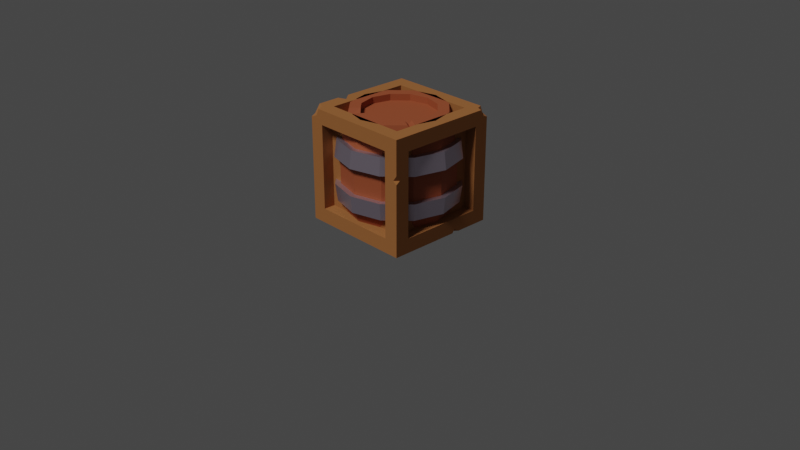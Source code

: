 # Source: Chapter2.blend  (saved by Blender 3.3.6; exported with 4.5.12 LTS)
import bpy
from mathutils import Matrix  # noqa: F401  (used for matrix-valued properties, if any)

bpy.ops.wm.read_factory_settings(use_empty=True)
scene = bpy.context.scene
scene.name = 'Scene'

# ---- collections
col_collection = bpy.data.collections.new('Collection'); scene.collection.children.link(col_collection)
col_collection_2 = bpy.data.collections.new('Collection 2'); scene.collection.children.link(col_collection_2)

# ---- materials (node trees are filled in below, after node groups)
mat_barral_iron = bpy.data.materials.new('Barral Iron')
mat_barrel_wood = bpy.data.materials.new('Barrel Wood')
mat_crate_wood = bpy.data.materials.new('Crate Wood')

# ---- node groups
ng_auto_smooth = bpy.data.node_groups.new('Auto Smooth', 'GeometryNodeTree')
_s = ng_auto_smooth.interface.new_socket(name='Geometry', in_out='OUTPUT', socket_type='NodeSocketGeometry')
_s = ng_auto_smooth.interface.new_socket(name='Geometry', in_out='INPUT', socket_type='NodeSocketGeometry')
_s = ng_auto_smooth.interface.new_socket(name='Angle', in_out='INPUT', socket_type='NodeSocketFloat')
_s.subtype = 'ANGLE'
_s.min_value = 0.0
_s.max_value = 3.142
ng_auto_smooth.is_modifier = True
_N = ng_auto_smooth.nodes; _L = ng_auto_smooth.links
n0 = _N.new('NodeGroupOutput'); n0.name = 'Group Output'; n0.location = (480, -100)
n1 = _N.new('NodeGroupInput'); n1.name = 'Group Input'; n1.location = (-420, -300)
n2 = _N.new('NodeGroupInput'); n2.name = 'Group Input.001'; n2.location = (-60, -100)
n3 = _N.new('GeometryNodeSetShadeSmooth'); n3.name = 'Set Shade Smooth'; n3.location = (120, -100)
n3.domain = 'EDGE'
n4 = _N.new('GeometryNodeSetShadeSmooth'); n4.name = 'Set Shade Smooth.001'; n4.location = (300, -100)
n5 = _N.new('GeometryNodeInputMeshEdgeAngle'); n5.name = 'Edge Angle'; n5.location = (-420, -220)
n6 = _N.new('GeometryNodeInputEdgeSmooth'); n6.name = 'Is Edge Smooth'; n6.location = (-60, -160)
n7 = _N.new('GeometryNodeInputShadeSmooth'); n7.name = 'Is Face Smooth'; n7.location = (-240, -340)
n8 = _N.new('FunctionNodeBooleanMath'); n8.name = 'Boolean Math'; n8.location = (-60, -220)
n9 = _N.new('FunctionNodeCompare'); n9.name = 'Compare'; n9.location = (-240, -180)
n9.operation = 'LESS_EQUAL'
_L.new(n5.outputs[0], n9.inputs[0])
_L.new(n4.outputs[0], n0.inputs[0])
_L.new(n1.outputs[1], n9.inputs[1])
_L.new(n9.outputs[0], n8.inputs[0])
_L.new(n7.outputs[0], n8.inputs[1])
_L.new(n2.outputs[0], n3.inputs[0])
_L.new(n6.outputs[0], n3.inputs[1])
_L.new(n3.outputs[0], n4.inputs[0])
_L.new(n8.outputs[0], n3.inputs[2])
n0.is_active_output = True

# ---- material node trees
mat_barral_iron.use_nodes = True; mat_barral_iron.node_tree.nodes.clear()
_N = mat_barral_iron.node_tree.nodes; _L = mat_barral_iron.node_tree.links
n0 = _N.new('ShaderNodeBsdfPrincipled'); n0.name = 'Principled BSDF'; n0.location = (10, 300)
n0.distribution = 'GGX'
n0.subsurface_method = 'RANDOM_WALK_SKIN'
n0.inputs[0].default_value = (0.6152, 0.5279, 0.6372, 1.0)
n0.inputs[1].default_value = 0.8591
n0.inputs[2].default_value = 0.3136
n0.inputs[3].default_value = 1.45
n0.inputs[13].default_value = 0.5159
n0.inputs[27].default_value = (0.0, 0.0, 0.0, 1.0)
n0.inputs[28].default_value = 1.0
n1 = _N.new('ShaderNodeOutputMaterial'); n1.name = 'Material Output'; n1.location = (300, 300)
_L.new(n0.outputs[0], n1.inputs[0])
n1.is_active_output = True
mat_barrel_wood.use_nodes = True; mat_barrel_wood.node_tree.nodes.clear()
_N = mat_barrel_wood.node_tree.nodes; _L = mat_barrel_wood.node_tree.links
n0 = _N.new('ShaderNodeBsdfPrincipled'); n0.name = 'Principled BSDF'; n0.location = (10, 300)
n0.distribution = 'GGX'
n0.subsurface_method = 'RANDOM_WALK_SKIN'
n0.inputs[0].default_value = (0.3476, 0.08239, 0.03118, 1.0)
n0.inputs[2].default_value = 0.7114
n0.inputs[3].default_value = 1.45
n0.inputs[13].default_value = 0.2886
n0.inputs[27].default_value = (0.0, 0.0, 0.0, 1.0)
n0.inputs[28].default_value = 1.0
n1 = _N.new('ShaderNodeOutputMaterial'); n1.name = 'Material Output'; n1.location = (300, 300)
_L.new(n0.outputs[0], n1.inputs[0])
n1.is_active_output = True
mat_crate_wood.use_nodes = True; mat_crate_wood.node_tree.nodes.clear()
_N = mat_crate_wood.node_tree.nodes; _L = mat_crate_wood.node_tree.links
n0 = _N.new('ShaderNodeBsdfPrincipled'); n0.name = 'Principled BSDF'; n0.location = (10, 300)
n0.distribution = 'GGX'
n0.subsurface_method = 'RANDOM_WALK_SKIN'
n0.inputs[0].default_value = (0.3576, 0.1346, 0.03675, 1.0)
n0.inputs[2].default_value = 1.0
n0.inputs[3].default_value = 1.45
n0.inputs[11].default_value = 1.609
n0.inputs[13].default_value = 0.4432
n0.inputs[27].default_value = (0.0, 0.0, 0.0, 1.0)
n0.inputs[28].default_value = 1.0
n1 = _N.new('ShaderNodeOutputMaterial'); n1.name = 'Material Output'; n1.location = (300, 300)
_L.new(n0.outputs[0], n1.inputs[0])
n1.is_active_output = True

# ---- world
world_world = bpy.data.worlds.new('World'); scene.world = world_world
world_world.use_nodes = True; world_world.node_tree.nodes.clear()
_N = world_world.node_tree.nodes; _L = world_world.node_tree.links
n0 = _N.new('ShaderNodeOutputWorld'); n0.name = 'World Output'; n0.location = (300, 300)
n1 = _N.new('ShaderNodeBackground'); n1.name = 'Background'; n1.location = (10, 300)
n1.inputs[0].default_value = (0.05088, 0.05088, 0.05088, 1.0)
_L.new(n1.outputs[0], n0.inputs[0])
n0.is_active_output = True
world_world.color = (0.05088, 0.05088, 0.05088)
world_world.use_sun_shadow = False
world_world.sun_shadow_jitter_overblur = 0.0

# ---- cameras
cam_camera = bpy.data.cameras.new('Camera')
cam_camera.clip_end = 100.0
cam_camera.ortho_scale = 7.314

# ---- lights
light_light = bpy.data.lights.new('Light', 'SUN')
light_light.transmission_factor = 0.0
light_light.angle = 0.1993
light_light.energy = 2.0
light_light.shadow_soft_size = 0.1
light_light.shadow_cascade_max_distance = 1000.0

# ---- meshes
me_barrel = bpy.data.meshes.new('Barrel')
me_barrel.from_pydata([(0.0, 0.5, -0.6), (0.0, 0.5, 0.6), (0.25, 0.433, -0.6), (0.25, 0.433, 0.6), (0.433, 0.25, -0.6), (0.433, 0.25, 0.6), (0.5, 0.0, -0.6), (0.5, 0.0, 0.6), (0.433, -0.25, -0.6), (0.25, -0.433, -0.6), (0.25, -0.433, 0.6), (0.0, -0.5, -0.6), (0.0, -0.5, 0.6), (-0.25, -0.433, -0.6), (-0.433, -0.25, -0.6), (-0.433, -0.25, 0.6), (-0.5, 0.0, -0.6), (-0.5, 0.0, 0.6), (-0.433, 0.25, -0.6), (-0.433, 0.25, 0.6), (-0.25, 0.433, -0.6), (-0.25, 0.433, 0.6), (-0.2945, -0.51, 0.1423), (-0.2945, -0.51, -0.1423), (-0.51, -0.2945, -0.1423), (-0.5668, 3.317e-10, -0.3263), (-0.4908, 0.2834, 0.3263), (-0.4908, 0.2834, -0.3263), (-0.2834, 0.4908, 0.3263), (0.0, 0.5889, -0.1423), (0.2834, 0.4908, 0.3263), (0.51, 0.2945, 0.1423), (0.5889, 4.417e-10, 0.1423), (0.4908, -0.2834, 0.3263), (0.0, -0.5889, 0.1423), (-0.4908, -0.2834, 0.3263), (-0.2945, 0.51, -0.1423), (0.0, -0.5668, -0.3263), (0.2834, -0.4908, -0.3263), (0.51, -0.2945, -0.1423), (0.4908, 0.2834, 0.3263), (0.2834, 0.4908, -0.3263), (0.2945, -0.51, 0.1423), (-0.51, 0.2945, 0.1423), (-0.5889, 4.417e-10, -0.1423), (-0.51, 0.2945, -0.1423), (0.5889, 4.417e-10, -0.1423), (0.51, 0.2945, -0.1423), (0.2945, 0.51, 0.1423), (-0.2834, -0.4908, -0.3263), (0.51, -0.2945, 0.1423), (0.4908, -0.2834, -0.3263), (0.2945, -0.51, -0.1423), (-0.5668, 3.317e-10, 0.3263), (-0.2834, 0.4908, -0.3263), (-0.4908, -0.2834, -0.3263), (0.0, 0.5889, 0.1423), (0.0, 0.5668, 0.3263), (0.0, -0.5889, -0.1423), (-0.2834, -0.4908, 0.3263), (-0.5889, 4.417e-10, 0.1423), (-0.2945, 0.51, 0.1423), (0.5668, 3.317e-10, -0.3263), (0.4908, 0.2834, -0.3263), (0.2834, -0.4908, 0.3263), (0.0, -0.5668, 0.3263), (-0.51, -0.2945, 0.1423), (0.0, 0.5668, -0.3263), (0.5668, 3.317e-10, 0.3263), (0.2945, 0.51, -0.1423), (0.5606, -0.3237, 0.1423), (0.6473, 1.779e-09, 0.1423), (0.3237, -0.5606, 0.1423), (0.5395, -0.3115, -0.3263), (0.5606, -0.3237, -0.1423), (0.3237, -0.5606, -0.1423), (-3.079e-10, -0.6473, -0.1423), (-0.3115, -0.5395, -0.3263), (-3.079e-10, -0.623, -0.3263), (-0.3237, -0.5606, 0.1423), (-0.3115, -0.5395, 0.3263), (-0.5395, -0.3115, 0.3263), (-0.623, 1.658e-09, 0.3263), (-0.5606, 0.3237, 0.1423), (-0.6473, 1.779e-09, 0.1423), (-0.623, 1.658e-09, -0.3263), (-0.6473, 1.779e-09, -0.1423), (-0.5606, 0.3237, -0.1423), (-0.3237, 0.5606, -0.1423), (-0.3237, 0.5606, 0.1423), (-0.3115, 0.5395, 0.3263), (-0.3115, 0.5395, -0.3263), (0.5606, 0.3237, 0.1423), (0.5395, 0.3115, 0.3263), (0.623, 1.658e-09, -0.3263), (0.5395, 0.3115, -0.3263), (0.6473, 1.779e-09, -0.1423), (0.5395, -0.3115, 0.3263), (0.3115, -0.5395, -0.3263), (0.3115, -0.5395, 0.3263), (-3.079e-10, -0.623, 0.3263), (-3.079e-10, -0.6473, 0.1423), (-0.5606, -0.3237, 0.1423), (-0.3237, -0.5606, -0.1423), (-0.5606, -0.3237, -0.1423), (-0.5395, -0.3115, -0.3263), (-0.5395, 0.3115, -0.3263), (-0.5395, 0.3115, 0.3263), (-3.079e-10, 0.6473, 0.1423), (-3.079e-10, 0.623, 0.3263), (-3.079e-10, 0.6473, -0.1423), (-3.079e-10, 0.623, -0.3263), (0.5606, 0.3237, -0.1423), (0.623, 1.658e-09, 0.3263), (0.3115, 0.5395, -0.3263), (0.3237, 0.5606, -0.1423), (0.3237, 0.5606, 0.1423), (0.3115, 0.5395, 0.3263), (0.0, 0.384, 0.6), (0.3325, 0.192, -0.6), (0.3325, -0.192, -0.6), (0.192, -0.3325, -0.6), (0.0, -0.384, -0.6), (-0.384, -5.764e-10, -0.6), (-0.384, -5.764e-10, 0.6), (-0.192, 0.3325, 0.6), (0.0, 0.384, -0.6), (0.192, 0.3325, -0.6), (0.192, 0.3325, 0.6), (0.3325, 0.192, 0.6), (0.384, -5.764e-10, 0.6), (0.0, -0.384, 0.6), (-0.3325, 0.192, -0.6), (-0.3325, 0.192, 0.6), (0.384, -5.764e-10, -0.6), (0.192, -0.3325, 0.6), (-0.192, -0.3325, -0.6), (-0.3325, -0.192, -0.6), (-0.3325, -0.192, 0.6), (-0.192, 0.3325, -0.6), (0.0, 0.384, -0.5316), (0.192, 0.3325, -0.5316), (0.192, 0.3325, 0.5316), (0.0, 0.384, 0.5316), (0.3325, 0.192, -0.5316), (0.3325, 0.192, 0.5316), (0.384, -5.764e-10, -0.5316), (0.384, -5.764e-10, 0.5316), (0.3325, -0.192, -0.5316), (0.3325, -0.192, 0.5316), (0.192, -0.3325, -0.5316), (0.192, -0.3325, 0.5316), (0.0, -0.384, -0.5316), (0.0, -0.384, 0.5316), (-0.192, -0.3325, -0.5316), (-0.3325, -0.192, -0.5316), (-0.3325, -0.192, 0.5316), (-0.384, -5.764e-10, -0.5316), (-0.384, -5.764e-10, 0.5316), (-0.3325, 0.192, -0.5316), (-0.3325, 0.192, 0.5316), (-0.192, 0.3325, -0.5316), (-0.192, 0.3325, 0.5316), (-0.1707, -0.4543, 0.6), (-0.308, -0.375, 0.6), (-0.2594, -0.4493, 0.523), (-0.25, -0.2745, 0.6), (-0.1127, -0.3538, 0.6), (-0.192, -0.3325, 0.5316), (0.4421, -0.2159, 0.6), (0.4081, -0.2749, 0.6), (0.4448, -0.2568, 0.5443), (0.3076, -0.2169, 0.6), (0.3416, -0.1579, 0.6), (0.3325, -0.192, 0.5659)], [], [(30, 3, 5, 40), (69, 48, 31, 47), (47, 31, 32, 46), (46, 32, 50, 39), (39, 50, 42, 52), (52, 42, 34, 58), (58, 34, 22, 23), (23, 22, 66, 24), (24, 66, 60, 44), (44, 60, 43, 45), (168, 167, 131, 153), (45, 43, 61, 36), (57, 1, 3, 30), (7, 5, 129, 130), (29, 56, 48, 69), (28, 21, 1, 57), (18, 27, 54, 20), (26, 19, 21, 28), (16, 25, 27, 18), (53, 17, 19, 26), (14, 55, 25, 16), (35, 15, 17, 53), (13, 49, 55, 14), (65, 12, 163, 165, 59), (11, 37, 49, 13), (15, 164, 166, 138), (9, 38, 37, 11), (64, 10, 12, 65), (8, 51, 38, 9), (68, 7, 169, 171, 33), (6, 62, 51, 8), (10, 170, 172, 135), (4, 63, 62, 6), (40, 5, 7, 68), (2, 41, 63, 4), (20, 54, 67, 0), (36, 61, 56, 29), (0, 67, 41, 2), (23, 24, 104, 103), (63, 41, 114, 95), (68, 33, 97, 113), (58, 23, 103, 76), (66, 22, 79, 102), (69, 47, 112, 115), (47, 46, 96, 112), (45, 36, 88, 87), (59, 35, 81, 80), (36, 29, 110, 88), (55, 49, 77, 105), (65, 59, 80, 100), (32, 31, 92, 71), (43, 60, 84, 83), (60, 66, 102, 84), (22, 34, 101, 79), (40, 68, 113, 93), (35, 53, 82, 81), (56, 61, 89, 108), (64, 65, 100, 99), (49, 37, 78, 77), (48, 56, 108, 116), (53, 26, 107, 82), (38, 51, 73, 98), (88, 110, 111, 91), (90, 109, 108, 89), (87, 88, 91, 106), (107, 90, 89, 83), (86, 87, 106, 85), (82, 107, 83, 84), (104, 86, 85, 105), (81, 82, 84, 102), (103, 104, 105, 77), (80, 81, 102, 79), (76, 103, 77, 78), (100, 80, 79, 101), (75, 76, 78, 98), (99, 100, 101, 72), (74, 75, 98, 73), (97, 99, 72, 70), (96, 74, 73, 94), (113, 97, 70, 71), (112, 96, 94, 95), (93, 113, 71, 92), (115, 112, 95, 114), (117, 93, 92, 116), (110, 115, 114, 111), (109, 117, 116, 108), (67, 54, 91, 111), (28, 57, 109, 90), (30, 40, 93, 117), (25, 55, 105, 85), (37, 38, 98, 78), (62, 63, 95, 94), (31, 48, 116, 92), (50, 32, 71, 70), (24, 44, 86, 104), (34, 42, 72, 101), (51, 62, 94, 73), (54, 27, 106, 91), (29, 69, 115, 110), (42, 50, 70, 72), (39, 52, 75, 74), (46, 39, 74, 96), (61, 43, 83, 89), (41, 67, 111, 114), (27, 25, 85, 106), (33, 64, 99, 97), (44, 45, 87, 86), (57, 30, 117, 109), (52, 58, 76, 75), (26, 28, 90, 107), (3, 1, 118, 128), (9, 11, 122, 121), (18, 20, 139, 132), (12, 10, 135, 131), (21, 19, 133, 125), (6, 8, 120, 134), (14, 16, 123, 137), (33, 171, 170, 10, 64), (17, 15, 138, 124), (2, 4, 119, 127), (11, 13, 136, 122), (20, 0, 126, 139), (5, 3, 128, 129), (59, 165, 164, 15, 35), (1, 21, 125, 118), (8, 9, 121, 120), (16, 18, 132, 123), (135, 172, 174, 149, 151), (19, 17, 124, 133), (4, 6, 134, 119), (13, 14, 137, 136), (0, 2, 127, 126), (131, 135, 151, 153), (123, 132, 159, 157), (142, 143, 162, 160, 158, 156, 168, 153, 151, 149, 147, 145), (140, 141, 144, 146, 148, 150, 152, 154, 155, 157, 159, 161), (119, 134, 146, 144), (133, 124, 158, 160), (122, 136, 154, 152), (130, 129, 145, 147), (132, 139, 161, 159), (138, 166, 168, 156), (134, 120, 148, 146), (125, 133, 160, 162), (136, 137, 155, 154), (139, 126, 140, 161), (126, 127, 141, 140), (120, 121, 150, 148), (118, 125, 162, 143), (128, 118, 143, 142), (137, 123, 157, 155), (174, 173, 130, 147, 149), (127, 119, 144, 141), (124, 138, 156, 158), (121, 122, 152, 150), (129, 128, 142, 145), (163, 167, 168, 165), (165, 168, 166, 164), (163, 12, 131, 167), (172, 170, 171, 174), (174, 171, 169, 173), (169, 7, 130, 173)])
me_barrel.polygons.foreach_set('material_index', [1, 1, 1, 1, 1, 1, 1, 1, 1, 1, 1, 1, 1, 1, 1, 1, 1, 1, 1, 1, 1, 1, 1, 1, 1, 1, 1, 1, 1, 1, 1, 1, 1, 1, 1, 1, 1, 1, 0, 0, 0, 0, 0, 0, 0, 0, 0, 0, 0, 0, 0, 0, 0, 0, 0, 0, 0, 0, 0, 0, 0, 0, 0, 0, 0, 0, 0, 0, 0, 0, 0, 0, 0, 0, 0, 0, 0, 0, 0, 0, 0, 0, 0, 0, 0, 0, 0, 0, 0, 0, 0, 0, 0, 0, 0, 0, 0, 0, 0, 0, 0, 0, 0, 0, 0, 0, 0, 0, 0, 0, 1, 1, 1, 1, 1, 1, 1, 1, 1, 1, 1, 1, 1, 1, 1, 1, 1, 1, 1, 1, 1, 1, 1, 1, 1, 1, 1, 1, 1, 1, 1, 1, 1, 1, 1, 1, 1, 1, 1, 1, 1, 1, 1, 1, 1, 1, 1, 1, 1, 1, 1, 1])
_uv = me_barrel.uv_layers.new(name='UVMap')
_uv.uv.foreach_set('vector', [0.9167, 0.886, 0.9167, 1.0, 0.8333, 1.0, 0.8333, 0.886, 0.9167, 0.6907, 0.9167, 0.8093, 0.8333, 0.8093, 0.8333, 0.6907, 0.8333, 0.6907, 0.8333, 0.8093, 0.75, 0.8093, 0.75, 0.6907, 0.75, 0.6907, 0.75, 0.8093, 0.6667, 0.8093, 0.6667, 0.6907, 0.6667, 0.6907, 0.6667, 0.8093, 0.5833, 0.8093, 0.5833, 0.6907, 0.5833, 0.6907, 0.5833, 0.8093, 0.5, 0.8093, 0.5, 0.6907, 0.5, 0.6907, 0.5, 0.8093, 0.4167, 0.8093, 0.4167, 0.6907, 0.4167, 0.6907, 0.4167, 0.8093, 0.3333, 0.8093, 0.3333, 0.6907, 0.3333, 0.6907, 0.3333, 0.8093, 0.25, 0.8093, 0.25, 0.6907, 0.25, 0.6907, 0.25, 0.8093, 0.1667, 0.8093, 0.1667, 0.6907, 0.4167, 1.0, 0.4511, 1.0, 0.5, 1.0, 0.5, 1.0, 0.1667, 0.6907, 0.1667, 0.8093, 0.08333, 0.8093, 0.08333, 0.6907, 1.006, 0.886, 1.0, 1.0, 0.9167, 1.0, 0.9167, 0.886, 0.75, 1.0, 0.8333, 1.0, 0.8333, 1.0, 0.75, 1.0, 1.007, 0.6907, 1.007, 0.8093, 0.9167, 0.8093, 0.9167, 0.6907, 0.08333, 0.886, 0.08333, 1.0, 7.451e-08, 1.0, -0.005565, 0.886, 0.1667, 0.5, 0.1667, 0.614, 0.08333, 0.614, 0.08333, 0.5, 0.1667, 0.886, 0.1667, 1.0, 0.08333, 1.0, 0.08333, 0.886, 0.25, 0.5, 0.25, 0.614, 0.1667, 0.614, 0.1667, 0.5, 0.25, 0.886, 0.25, 1.0, 0.1667, 1.0, 0.1667, 0.886, 0.3333, 0.5, 0.3333, 0.614, 0.25, 0.614, 0.25, 0.5, 0.3333, 0.886, 0.3333, 1.0, 0.25, 1.0, 0.25, 0.886, 0.4167, 0.5, 0.4167, 0.614, 0.3333, 0.614, 0.3333, 0.5, 0.5, 0.886, 0.5, 1.0, 0.4431, 1.0, 0.4167, 0.9679, 0.4167, 0.886, 0.5, 0.5, 0.5, 0.614, 0.4167, 0.614, 0.4167, 0.5, 0.3333, 1.0, 0.3902, 1.0, 0.3823, 1.0, 0.3333, 1.0, 0.5833, 0.5, 0.5833, 0.614, 0.5, 0.614, 0.5, 0.5, 0.5833, 0.886, 0.5833, 1.0, 0.5, 1.0, 0.5, 0.886, 0.6667, 0.5, 0.6667, 0.614, 0.5833, 0.614, 0.5833, 0.5, 0.75, 0.886, 0.75, 1.0, 0.678, 1.0, 0.6667, 0.9768, 0.6667, 0.886, 0.75, 0.5, 0.75, 0.614, 0.6667, 0.614, 0.6667, 0.5, 0.5833, 1.0, 0.6553, 1.0, 0.6519, 1.0, 0.5833, 1.0, 0.8333, 0.5, 0.8333, 0.614, 0.75, 0.614, 0.75, 0.5, 0.8333, 0.886, 0.8333, 1.0, 0.75, 1.0, 0.75, 0.886, 0.9167, 0.5, 0.9167, 0.614, 0.8333, 0.614, 0.8333, 0.5, 0.08333, 0.5, 0.08333, 0.614, -0.005565, 0.614, 7.451e-08, 0.5, 0.08333, 0.6907, 0.08333, 0.8093, -0.00741, 0.8093, -0.00741, 0.6907, 1.0, 0.5, 1.006, 0.614, 0.9167, 0.614, 0.9167, 0.5, 0.4167, 0.6907, 0.3333, 0.6907, 0.3333, 0.6907, 0.4167, 0.6907, 0.8333, 0.614, 0.9167, 0.614, 0.9167, 0.614, 0.8333, 0.614, 0.75, 0.886, 0.6667, 0.886, 0.6667, 0.886, 0.75, 0.886, 0.5, 0.6907, 0.4167, 0.6907, 0.4167, 0.6907, 0.5, 0.6907, 0.3333, 0.8093, 0.4167, 0.8093, 0.4167, 0.8093, 0.3333, 0.8093, 0.9167, 0.6907, 0.8333, 0.6907, 0.8333, 0.6907, 0.9167, 0.6907, 0.8333, 0.6907, 0.75, 0.6907, 0.75, 0.6907, 0.8333, 0.6907, 0.1667, 0.6907, 0.08333, 0.6907, 0.08333, 0.6907, 0.1667, 0.6907, 0.4167, 0.886, 0.3333, 0.886, 0.3333, 0.886, 0.4167, 0.886, 0.08333, 0.6907, -0.00741, 0.6907, -0.00741, 0.6907, 0.08333, 0.6907, 0.3333, 0.614, 0.4167, 0.614, 0.4167, 0.614, 0.3333, 0.614, 0.5, 0.886, 0.4167, 0.886, 0.4167, 0.886, 0.5, 0.886, 0.75, 0.8093, 0.8333, 0.8093, 0.8333, 0.8093, 0.75, 0.8093, 0.1667, 0.8093, 0.25, 0.8093, 0.25, 0.8093, 0.1667, 0.8093, 0.25, 0.8093, 0.3333, 0.8093, 0.3333, 0.8093, 0.25, 0.8093, 0.4167, 0.8093, 0.5, 0.8093, 0.5, 0.8093, 0.4167, 0.8093, 0.8333, 0.886, 0.75, 0.886, 0.75, 0.886, 0.8333, 0.886, 0.3333, 0.886, 0.25, 0.886, 0.25, 0.886, 0.3333, 0.886, -0.00741, 0.8093, 0.08333, 0.8093, 0.08333, 0.8093, -0.00741, 0.8093, 0.5833, 0.886, 0.5, 0.886, 0.5, 0.886, 0.5833, 0.886, 0.4167, 0.614, 0.5, 0.614, 0.5, 0.614, 0.4167, 0.614, 0.9167, 0.8093, 1.007, 0.8093, 1.007, 0.8093, 0.9167, 0.8093, 0.25, 0.886, 0.1667, 0.886, 0.1667, 0.886, 0.25, 0.886, 0.5833, 0.614, 0.6667, 0.614, 0.6667, 0.614, 0.5833, 0.614, 0.08333, 0.6907, -0.00741, 0.6907, -0.005565, 0.614, 0.08333, 0.614, 0.08333, 0.886, -0.005565, 0.886, -0.00741, 0.8093, 0.08333, 0.8093, 0.1667, 0.6907, 0.08333, 0.6907, 0.08333, 0.614, 0.1667, 0.614, 0.1667, 0.886, 0.08333, 0.886, 0.08333, 0.8093, 0.1667, 0.8093, 0.25, 0.6907, 0.1667, 0.6907, 0.1667, 0.614, 0.25, 0.614, 0.25, 0.886, 0.1667, 0.886, 0.1667, 0.8093, 0.25, 0.8093, 0.3333, 0.6907, 0.25, 0.6907, 0.25, 0.614, 0.3333, 0.614, 0.3333, 0.886, 0.25, 0.886, 0.25, 0.8093, 0.3333, 0.8093, 0.4167, 0.6907, 0.3333, 0.6907, 0.3333, 0.614, 0.4167, 0.614, 0.4167, 0.886, 0.3333, 0.886, 0.3333, 0.8093, 0.4167, 0.8093, 0.5, 0.6907, 0.4167, 0.6907, 0.4167, 0.614, 0.5, 0.614, 0.5, 0.886, 0.4167, 0.886, 0.4167, 0.8093, 0.5, 0.8093, 0.5833, 0.6907, 0.5, 0.6907, 0.5, 0.614, 0.5833, 0.614, 0.5833, 0.886, 0.5, 0.886, 0.5, 0.8093, 0.5833, 0.8093, 0.6667, 0.6907, 0.5833, 0.6907, 0.5833, 0.614, 0.6667, 0.614, 0.6667, 0.886, 0.5833, 0.886, 0.5833, 0.8093, 0.6667, 0.8093, 0.75, 0.6907, 0.6667, 0.6907, 0.6667, 0.614, 0.75, 0.614, 0.75, 0.886, 0.6667, 0.886, 0.6667, 0.8093, 0.75, 0.8093, 0.8333, 0.6907, 0.75, 0.6907, 0.75, 0.614, 0.8333, 0.614, 0.8333, 0.886, 0.75, 0.886, 0.75, 0.8093, 0.8333, 0.8093, 0.9167, 0.6907, 0.8333, 0.6907, 0.8333, 0.614, 0.9167, 0.614, 0.9167, 0.886, 0.8333, 0.886, 0.8333, 0.8093, 0.9167, 0.8093, 1.007, 0.6907, 0.9167, 0.6907, 0.9167, 0.614, 1.006, 0.614, 1.006, 0.886, 0.9167, 0.886, 0.9167, 0.8093, 1.007, 0.8093, -0.005565, 0.614, 0.08333, 0.614, 0.08333, 0.614, -0.005565, 0.614, 0.08333, 0.886, -0.005565, 0.886, -0.005565, 0.886, 0.08333, 0.886, 0.9167, 0.886, 0.8333, 0.886, 0.8333, 0.886, 0.9167, 0.886, 0.25, 0.614, 0.3333, 0.614, 0.3333, 0.614, 0.25, 0.614, 0.5, 0.614, 0.5833, 0.614, 0.5833, 0.614, 0.5, 0.614, 0.75, 0.614, 0.8333, 0.614, 0.8333, 0.614, 0.75, 0.614, 0.8333, 0.8093, 0.9167, 0.8093, 0.9167, 0.8093, 0.8333, 0.8093, 0.6667, 0.8093, 0.75, 0.8093, 0.75, 0.8093, 0.6667, 0.8093, 0.3333, 0.6907, 0.25, 0.6907, 0.25, 0.6907, 0.3333, 0.6907, 0.5, 0.8093, 0.5833, 0.8093, 0.5833, 0.8093, 0.5, 0.8093, 0.6667, 0.614, 0.75, 0.614, 0.75, 0.614, 0.6667, 0.614, 0.08333, 0.614, 0.1667, 0.614, 0.1667, 0.614, 0.08333, 0.614, 1.007, 0.6907, 0.9167, 0.6907, 0.9167, 0.6907, 1.007, 0.6907, 0.5833, 0.8093, 0.6667, 0.8093, 0.6667, 0.8093, 0.5833, 0.8093, 0.6667, 0.6907, 0.5833, 0.6907, 0.5833, 0.6907, 0.6667, 0.6907, 0.75, 0.6907, 0.6667, 0.6907, 0.6667, 0.6907, 0.75, 0.6907, 0.08333, 0.8093, 0.1667, 0.8093, 0.1667, 0.8093, 0.08333, 0.8093, 0.9167, 0.614, 1.006, 0.614, 1.006, 0.614, 0.9167, 0.614, 0.1667, 0.614, 0.25, 0.614, 0.25, 0.614, 0.1667, 0.614, 0.6667, 0.886, 0.5833, 0.886, 0.5833, 0.886, 0.6667, 0.886, 0.25, 0.6907, 0.1667, 0.6907, 0.1667, 0.6907, 0.25, 0.6907, 1.006, 0.886, 0.9167, 0.886, 0.9167, 0.886, 1.006, 0.886, 0.5833, 0.6907, 0.5, 0.6907, 0.5, 0.6907, 0.5833, 0.6907, 0.1667, 0.886, 0.08333, 0.886, 0.08333, 0.886, 0.1667, 0.886, 0.9167, 1.0, 1.0, 1.0, 1.0, 1.0, 0.9167, 1.0, 0.5833, 0.5, 0.5, 0.5, 0.5, 0.5, 0.5833, 0.5, 0.1667, 0.5, 0.08333, 0.5, 0.08333, 0.5, 0.1667, 0.5, 0.5, 1.0, 0.5833, 1.0, 0.5833, 1.0, 0.5, 1.0, 0.08333, 1.0, 0.1667, 1.0, 0.1667, 1.0, 0.08333, 1.0, 0.75, 0.5, 0.6667, 0.5, 0.6667, 0.5, 0.75, 0.5, 0.3333, 0.5, 0.25, 0.5, 0.25, 0.5, 0.3333, 0.5, 0.6667, 0.886, 0.6667, 0.9768, 0.6553, 1.0, 0.5833, 1.0, 0.5833, 0.886, 0.25, 1.0, 0.3333, 1.0, 0.3333, 1.0, 0.25, 1.0, 0.9167, 0.5, 0.8333, 0.5, 0.8333, 0.5, 0.9167, 0.5, 0.5, 0.5, 0.4167, 0.5, 0.4167, 0.5, 0.5, 0.5, 0.08333, 0.5, 7.451e-08, 0.5, 7.451e-08, 0.5, 0.08333, 0.5, 0.8333, 1.0, 0.9167, 1.0, 0.9167, 1.0, 0.8333, 1.0, 0.4167, 0.886, 0.4167, 0.9679, 0.3902, 1.0, 0.3333, 1.0, 0.3333, 0.886, 7.451e-08, 1.0, 0.08333, 1.0, 0.08333, 1.0, 7.451e-08, 1.0, 0.6667, 0.5, 0.5833, 0.5, 0.5833, 0.5, 0.6667, 0.5, 0.25, 0.5, 0.1667, 0.5, 0.1667, 0.5, 0.25, 0.5, 0.5833, 1.0, 0.6519, 1.0, 0.6667, 1.0, 0.6667, 1.0, 0.5833, 1.0, 0.1667, 1.0, 0.25, 1.0, 0.25, 1.0, 0.1667, 1.0, 0.8333, 0.5, 0.75, 0.5, 0.75, 0.5, 0.8333, 0.5, 0.4167, 0.5, 0.3333, 0.5, 0.3333, 0.5, 0.4167, 0.5, 1.0, 0.5, 0.9167, 0.5, 0.9167, 0.5, 1.0, 0.5, 0.5, 1.0, 0.5833, 1.0, 0.5833, 1.0, 0.5, 1.0, 0.25, 0.5, 0.1667, 0.5, 0.1667, 0.5, 0.25, 0.5, 0.37, 0.4578, 0.25, 0.49, 0.13, 0.4578, 0.04215, 0.37, 0.01, 0.25, 0.04215, 0.13, 0.13, 0.04215, 0.25, 0.01, 0.37, 0.04215, 0.4578, 0.13, 0.49, 0.25, 0.4578, 0.37, 0.75, 0.49, 0.87, 0.4578, 0.9578, 0.37, 0.99, 0.25, 0.9578, 0.13, 0.87, 0.04215, 0.75, 0.01, 0.63, 0.04215, 0.5422, 0.13, 0.51, 0.25, 0.5422, 0.37, 0.63, 0.4578, 0.8333, 0.5, 0.75, 0.5, 0.75, 0.5, 0.8333, 0.5, 0.1667, 1.0, 0.25, 1.0, 0.25, 1.0, 0.1667, 1.0, 0.5, 0.5, 0.4167, 0.5, 0.4167, 0.5, 0.5, 0.5, 0.75, 1.0, 0.8333, 1.0, 0.8333, 1.0, 0.75, 1.0, 0.1667, 0.5, 0.08333, 0.5, 0.08333, 0.5, 0.1667, 0.5, 0.3333, 1.0, 0.3823, 1.0, 0.4167, 1.0, 0.3333, 1.0, 0.75, 0.5, 0.6667, 0.5, 0.6667, 0.5, 0.75, 0.5, 0.08333, 1.0, 0.1667, 1.0, 0.1667, 1.0, 0.08333, 1.0, 0.4167, 0.5, 0.3333, 0.5, 0.3333, 0.5, 0.4167, 0.5, 0.08333, 0.5, 7.451e-08, 0.5, 7.451e-08, 0.5, 0.08333, 0.5, 1.0, 0.5, 0.9167, 0.5, 0.9167, 0.5, 1.0, 0.5, 0.6667, 0.5, 0.5833, 0.5, 0.5833, 0.5, 0.6667, 0.5, 7.451e-08, 1.0, 0.08333, 1.0, 0.08333, 1.0, 7.451e-08, 1.0, 0.9167, 1.0, 1.0, 1.0, 1.0, 1.0, 0.9167, 1.0, 0.3333, 0.5, 0.25, 0.5, 0.25, 0.5, 0.3333, 0.5, 0.6667, 1.0, 0.6814, 1.0, 0.75, 1.0, 0.75, 1.0, 0.6667, 1.0, 0.9167, 0.5, 0.8333, 0.5, 0.8333, 0.5, 0.9167, 0.5, 0.25, 1.0, 0.3333, 1.0, 0.3333, 1.0, 0.25, 1.0, 0.5833, 0.5, 0.5, 0.5, 0.5, 0.5, 0.5833, 0.5, 0.8333, 1.0, 0.9167, 1.0, 0.9167, 1.0, 0.8333, 1.0, 0.4431, 1.0, 0.4511, 1.0, 0.4167, 0.9957, 0.4167, 0.9679, 0.4167, 0.9679, 0.4167, 0.9957, 0.3823, 1.0, 0.3902, 1.0, 0.4431, 1.0, 0.5, 1.0, 0.5, 1.0, 0.4511, 1.0, 0.6519, 1.0, 0.6553, 1.0, 0.6667, 0.9768, 0.6667, 0.9989, 0.6667, 0.9989, 0.6667, 0.9768, 0.678, 1.0, 0.6814, 1.0, 0.678, 1.0, 0.75, 1.0, 0.75, 1.0, 0.6814, 1.0])
me_barrel.materials.append(mat_barral_iron)
me_barrel.materials.append(mat_barrel_wood)
me_barrel.update()
me_crate = bpy.data.meshes.new('Crate')
me_crate.from_pydata([(-0.6, -0.6, -0.6), (-0.584, 0.568, -0.584), (-0.6, 0.6, 0.6), (0.6, -0.6, -0.6), (0.6, -0.6, 0.6), (0.6, 0.6, -0.6), (-0.6, -0.4471, -0.4471), (-0.6, -0.4471, 0.4471), (-0.6, 0.4471, 0.4471), (-0.6, 0.4471, -0.4471), (-0.4471, 0.6, -0.4471), (-0.4471, 0.6, 0.4471), (0.4471, 0.6, 0.4471), (0.4471, 0.6, -0.4471), (0.6, 0.4471, -0.4471), (0.6, 0.4471, 0.4471), (0.6, -0.4471, 0.4471), (0.6, -0.4471, -0.4471), (0.4471, -0.6, -0.4471), (0.4471, -0.6, 0.4471), (-0.4471, -0.6, 0.4471), (-0.4471, -0.6, -0.4471), (-0.4471, 0.4471, -0.6), (0.4471, 0.4471, -0.6), (0.4471, -0.4471, -0.6), (-0.4471, -0.4471, -0.6), (0.4471, 0.4471, 0.6), (-0.4471, 0.4471, 0.6), (-0.4471, -0.4471, 0.6), (0.4471, -0.4471, 0.6), (-0.4747, -0.4471, -0.4471), (-0.4747, -0.4471, 0.4471), (-0.4747, 0.4471, -0.4471), (-0.4747, 0.4471, 0.4471), (-0.4471, 0.4747, 0.4471), (-0.4471, 0.4747, -0.4471), (0.4471, 0.4747, -0.4471), (0.4471, 0.4747, 0.4471), (0.4747, 0.4471, 0.4471), (0.4747, 0.4471, -0.4471), (0.4747, -0.4471, -0.4471), (0.4747, -0.4471, 0.4471), (0.4471, -0.4747, 0.4471), (0.4471, -0.4747, -0.4471), (-0.4471, -0.4747, -0.4471), (-0.4471, -0.4747, 0.4471), (0.4471, 0.4471, -0.4747), (-0.4471, 0.4471, -0.4747), (-0.4471, -0.4471, -0.4747), (0.4471, -0.4471, -0.4747), (-0.4471, 0.4471, 0.4747), (0.4471, 0.4471, 0.4747), (0.4471, -0.4471, 0.4747), (-0.4471, -0.4471, 0.4747), (0.2, 0.6, -0.6), (-0.2, 0.6, -0.6), (-0.2, 0.6, 0.6), (0.2, 0.6, 0.6), (-0.2, -0.6, -0.6), (0.2, -0.6, -0.6), (0.2, -0.6, 0.6), (-0.2, -0.6, 0.6), (0.149, 0.6, -0.4471), (-0.149, 0.6, -0.4471), (-0.149, 0.6, 0.4471), (0.149, 0.6, 0.4471), (-0.149, -0.6, -0.4471), (0.149, -0.6, -0.4471), (0.149, -0.6, 0.4471), (-0.149, -0.6, 0.4471), (0.149, 0.4471, -0.6), (-0.149, 0.4471, -0.6), (-0.149, -0.4471, -0.6), (0.149, -0.4471, -0.6), (-0.149, 0.4471, 0.6), (0.149, 0.4471, 0.6), (0.149, -0.4471, 0.6), (-0.149, -0.4471, 0.6), (-0.6, 0.2, -0.6), (-0.6, -0.2, -0.6), (-0.6, 0.2, 0.6), (0.6, -0.2, -0.6), (0.6, 0.2, 0.6), (0.6, -0.2, 0.6), (-0.6, 0.149, -0.4471), (-0.6, -0.149, -0.4471), (-0.6, -0.149, 0.4471), (-0.6, 0.149, 0.4471), (0.6, -0.149, -0.4471), (0.6, 0.149, -0.4471), (0.6, 0.149, 0.4471), (0.6, -0.149, 0.4471), (-0.4471, 0.149, -0.6), (-0.4471, -0.149, -0.6), (0.4471, -0.149, -0.6), (0.4471, 0.149, -0.6), (0.4471, 0.149, 0.6), (0.4471, -0.149, 0.6), (-0.4471, -0.149, 0.6), (-0.4471, 0.149, 0.6), (-0.4471, 0.149, -0.4747), (-0.4471, -0.149, -0.4747), (0.4471, -0.149, -0.4747), (0.4471, 0.149, -0.4747), (0.4471, 0.149, 0.4747), (0.4471, -0.149, 0.4747), (-0.4471, -0.149, 0.4747), (-0.4471, 0.149, 0.4747), (0.1129, 0.4747, -0.4471), (0.1852, 0.4747, -0.4471), (0.149, 0.5109, -0.4471), (0.149, 0.4272, -0.4471), (-0.1852, 0.4747, -0.4471), (-0.1129, 0.4747, -0.4471), (-0.149, 0.5109, -0.4471), (-0.149, 0.4272, -0.4471), (-0.1129, 0.4747, 0.4471), (-0.1852, 0.4747, 0.4471), (-0.149, 0.5109, 0.4471), (-0.149, 0.4272, 0.4471), (0.1852, 0.4747, 0.4471), (0.1129, 0.4747, 0.4471), (0.149, 0.5109, 0.4471), (0.149, 0.4272, 0.4471), (-0.1129, -0.4747, -0.4471), (-0.1852, -0.4747, -0.4471), (-0.149, -0.5109, -0.4471), (-0.149, -0.4272, -0.4471), (0.1852, -0.4747, -0.4471), (0.1129, -0.4747, -0.4471), (0.149, -0.5109, -0.4471), (0.149, -0.4272, -0.4471), (0.1129, -0.4747, 0.4471), (0.1852, -0.4747, 0.4471), (0.149, -0.5109, 0.4471), (0.149, -0.4272, 0.4471), (-0.1852, -0.4747, 0.4471), (-0.1129, -0.4747, 0.4471), (-0.149, -0.5109, 0.4471), (-0.149, -0.4272, 0.4471), (0.1852, 0.4471, -0.4747), (0.1129, 0.4471, -0.4747), (0.149, 0.4471, -0.5109), (0.149, 0.4471, -0.4272), (-0.1129, 0.4471, -0.4747), (-0.1852, 0.4471, -0.4747), (-0.149, 0.4471, -0.5109), (-0.149, 0.4471, -0.4272), (-0.1852, -0.4471, -0.4747), (-0.1129, -0.4471, -0.4747), (-0.149, -0.4471, -0.5109), (-0.149, -0.4471, -0.4272), (0.1129, -0.4471, -0.4747), (0.1852, -0.4471, -0.4747), (0.149, -0.4471, -0.5109), (0.149, -0.4471, -0.4272), (-0.1852, 0.4471, 0.4747), (-0.1129, 0.4471, 0.4747), (-0.149, 0.4471, 0.5109), (-0.149, 0.4471, 0.4272), (0.1129, 0.4471, 0.4747), (0.1852, 0.4471, 0.4747), (0.149, 0.4471, 0.5109), (0.149, 0.4471, 0.4272), (0.1852, -0.4471, 0.4747), (0.1129, -0.4471, 0.4747), (0.149, -0.4471, 0.5109), (0.149, -0.4471, 0.4272), (-0.1129, -0.4471, 0.4747), (-0.1852, -0.4471, 0.4747), (-0.149, -0.4471, 0.5109), (-0.149, -0.4471, 0.4272), (-0.4747, 0.1129, -0.4471), (-0.4747, 0.1852, -0.4471), (-0.5109, 0.149, -0.4471), (-0.4272, 0.149, -0.4471), (-0.4747, -0.1852, -0.4471), (-0.4747, -0.1129, -0.4471), (-0.5109, -0.149, -0.4471), (-0.4272, -0.149, -0.4471), (-0.4747, -0.1129, 0.4471), (-0.4747, -0.1852, 0.4471), (-0.5109, -0.149, 0.4471), (-0.4272, -0.149, 0.4471), (-0.4747, 0.1852, 0.4471), (-0.4747, 0.1129, 0.4471), (-0.5109, 0.149, 0.4471), (-0.4272, 0.149, 0.4471), (0.4747, -0.1129, -0.4471), (0.4747, -0.1852, -0.4471), (0.5109, -0.149, -0.4471), (0.4272, -0.149, -0.4471), (0.4747, 0.1852, -0.4471), (0.4747, 0.1129, -0.4471), (0.5109, 0.149, -0.4471), (0.4272, 0.149, -0.4471), (0.4747, 0.1129, 0.4471), (0.4747, 0.1852, 0.4471), (0.5109, 0.149, 0.4471), (0.4272, 0.149, 0.4471), (0.4747, -0.1852, 0.4471), (0.4747, -0.1129, 0.4471), (0.5109, -0.149, 0.4471), (0.4272, -0.149, 0.4471), (0.1129, 0.149, 0.4747), (0.1852, 0.149, 0.4747), (0.149, 0.149, 0.4272), (0.1852, -0.149, 0.4747), (0.1129, -0.149, 0.4747), (0.149, -0.149, 0.4272), (-0.1852, 0.149, 0.4747), (-0.1129, 0.149, 0.4747), (-0.149, 0.149, 0.4272), (-0.1129, -0.149, 0.4747), (-0.1852, -0.149, 0.4747), (-0.149, -0.149, 0.4272), (-0.1129, 0.149, -0.4747), (-0.1852, 0.149, -0.4747), (-0.149, 0.149, -0.4272), (-0.1852, -0.149, -0.4747), (-0.1129, -0.149, -0.4747), (-0.149, -0.149, -0.4272), (0.1852, 0.149, -0.4747), (0.1129, 0.149, -0.4747), (0.149, 0.149, -0.4272), (0.1129, -0.149, -0.4747), (0.1852, -0.149, -0.4747), (0.149, -0.149, -0.4272), (0.5385, 0.5385, 0.6), (0.6, 0.513, 0.6), (0.6, 0.5385, 0.5385), (0.6, 0.6, 0.513), (0.5385, 0.6, 0.5385), (0.513, 0.6, 0.6), (-0.6054, -0.2574, 0.5997), (-0.5159, -0.223, 0.6002), (-0.6, -0.131, 0.6), (-0.6, -0.1782, 0.5345), (-0.6, -0.6, -0.2), (-0.6, -0.6, 0.2), (-0.6, 0.6, 0.2), (-0.6, 0.6, -0.2), (0.6, -0.6, -0.2), (-0.6054, -0.4519, -0.1676), (-0.6, -0.4471, 0.149), (-0.5956, 0.4616, 0.1694), (-0.6, 0.4471, -0.149), (-0.4471, 0.6, 0.149), (-0.4471, 0.6, -0.149), (0.4471, 0.6, 0.149), (0.4471, 0.6, -0.149), (0.6, 0.4471, 0.149), (0.6, 0.4471, -0.149), (0.6, -0.4471, 0.149), (0.6, -0.4471, -0.149), (0.4471, -0.6, 0.149), (0.4471, -0.6, -0.149), (-0.4471, -0.6, -0.149), (-0.4471, -0.6, 0.149), (-0.4801, -0.4519, -0.1676), (-0.4747, -0.4471, 0.149), (-0.4747, 0.4471, 0.149), (-0.4747, 0.4471, -0.149), (-0.4471, 0.4747, 0.149), (-0.4471, 0.4747, -0.149), (0.4471, 0.4747, 0.149), (0.4471, 0.4747, -0.149), (0.4747, 0.4471, 0.149), (0.4747, 0.4471, -0.149), (0.4747, -0.4471, 0.149), (0.4747, -0.4471, -0.149), (0.4471, -0.4747, 0.149), (0.4471, -0.4747, -0.149), (-0.4471, -0.4747, -0.149), (-0.4471, -0.4747, 0.149), (0.1129, -0.4747, 0.149), (0.1129, -0.4747, -0.149), (0.149, -0.4272, -0.149), (0.149, -0.4272, 0.149), (0.1852, -0.4747, -0.149), (0.1852, -0.4747, 0.149), (-0.1852, -0.4747, 0.149), (-0.1915, -0.4805, -0.1679), (-0.1553, -0.433, -0.1679), (-0.149, -0.4272, 0.149), (-0.1192, -0.4805, -0.1679), (-0.1129, -0.4747, 0.149), (-0.1129, 0.4747, 0.149), (-0.1129, 0.4747, -0.149), (-0.149, 0.4272, -0.149), (-0.149, 0.4272, 0.149), (-0.1852, 0.4747, -0.149), (-0.1852, 0.4747, 0.149), (0.1703, 0.4806, 0.1273), (0.1852, 0.4747, -0.149), (0.149, 0.4272, -0.149), (0.1341, 0.4331, 0.1273), (0.1129, 0.4747, -0.149), (0.09794, 0.4806, 0.1273), (0.4747, 0.1129, 0.149), (0.4746, 0.1197, -0.149), (0.4272, 0.149, -0.149), (0.4272, 0.149, 0.149), (0.4736, 0.1961, -0.1451), (0.4747, 0.1852, 0.149), (0.4747, -0.1852, 0.149), (0.4721, -0.1976, -0.137), (0.4246, -0.1614, -0.137), (0.4272, -0.149, 0.149), (0.4721, -0.1252, -0.137), (0.4747, -0.1129, 0.149), (-0.4747, -0.1129, 0.149), (-0.4747, -0.1129, -0.149), (-0.4272, -0.149, -0.149), (-0.4272, -0.149, 0.149), (-0.4747, -0.1852, -0.149), (-0.4747, -0.1852, 0.149), (-0.4716, 0.1776, 0.1547), (-0.4747, 0.1852, -0.149), (-0.4272, 0.149, -0.149), (-0.4241, 0.1415, 0.1547), (-0.4747, 0.1129, -0.149), (-0.4716, 0.1053, 0.1547), (0.6, 0.186, -0.5579), (0.6, 0.1556, -0.6), (0.5579, 0.186, -0.6), (0.6, 0.2444, -0.6), (0.6, -0.6, 0.2444), (0.5579, -0.6, 0.186), (0.6, -0.6, 0.1556), (0.6, -0.5579, 0.186), (-0.568, 0.6, -0.568), (-0.5547, 0.6, -0.6), (-0.568, 0.568, -0.6), (-0.6, 0.5547, -0.6), (-0.6, 0.568, -0.568), (-0.6, 0.6, -0.5547), (-0.5265, -0.6, 0.5265), (-0.4961, -0.6, 0.6), (-0.5265, -0.5265, 0.6), (-0.6016, -0.4961, 0.5999), (-0.6, -0.5265, 0.5265), (-0.6, -0.6, 0.4961), (-0.5751, -0.5751, 0.5313)], [], [(19, 68, 134, 133, 42), (21, 66, 126, 125, 44), (144, 141, 223, 216), (15, 90, 198, 197, 38), (17, 88, 190, 189, 40), (255, 19, 42, 271), (61, 338, 337, 20, 69), (80, 2, 8, 87), (55, 332, 331, 10, 63), (79, 0, 6, 85), (240, 2, 11, 247), (5, 231, 230, 15, 251, 252, 14), (57, 233, 232, 12, 65), (78, 334, 333, 22, 92), (82, 229, 228, 26, 96), (83, 4, 16, 91), (242, 3, 17, 254), (325, 324, 81, 94, 95), (330, 329, 242, 254, 253), (235, 234, 340, 339, 28, 98), (238, 0, 21, 257), (59, 3, 18, 67), (54, 5, 23, 70), (81, 3, 24, 94), (58, 0, 25, 72), (335, 334, 78, 84, 9), (56, 2, 27, 74), (237, 236, 80, 87, 86), (60, 4, 29, 76), (230, 229, 82, 90, 15), (260, 31, 181, 316), (263, 34, 117, 292), (88, 89, 194, 193, 188, 190), (66, 67, 130, 129, 124, 126), (156, 50, 107, 210), (9, 84, 174, 173, 32), (160, 157, 211, 204), (246, 9, 32, 262), (104, 205, 207, 105), (92, 22, 47, 100), (250, 13, 36, 266), (140, 46, 103, 222), (96, 26, 51, 104), (254, 17, 40, 270), (94, 24, 49, 102), (257, 21, 44, 273), (98, 28, 53, 106), (220, 225, 152, 149), (208, 213, 168, 165), (244, 7, 31, 260), (247, 11, 34, 263), (7, 86, 182, 181, 31), (251, 15, 38, 267), (11, 64, 118, 117, 34), (287, 116, 121, 298), (293, 120, 37, 265), (214, 106, 53, 169), (76, 29, 52, 164, 166), (226, 102, 49, 153), (72, 25, 48, 148, 150), (68, 69, 138, 137, 132, 134), (69, 20, 45, 136, 138), (105, 207, 164, 52), (74, 27, 50, 156, 158), (77, 76, 166, 165, 168, 170), (28, 77, 170, 169, 53), (73, 72, 150, 149, 152, 154), (24, 73, 154, 153, 49), (67, 18, 43, 128, 130), (281, 136, 45, 274), (63, 10, 35, 112, 114), (62, 63, 114, 113, 108, 110), (239, 342, 341, 7, 244), (61, 60, 76, 77), (232, 231, 5, 13, 250, 249, 12), (57, 56, 74, 75), (3, 59, 73, 24), (59, 58, 72, 73), (241, 336, 335, 9, 246), (55, 54, 70, 71), (0, 58, 66, 21), (58, 59, 67, 66), (4, 60, 68, 19), (60, 61, 69, 68), (5, 54, 62, 13), (54, 55, 63, 62), (2, 56, 64, 11), (56, 57, 65, 64), (101, 219, 148, 48), (70, 23, 46, 140, 142), (64, 65, 122, 121, 116, 118), (65, 12, 37, 120, 122), (275, 132, 137, 286), (271, 42, 133, 280), (47, 145, 217, 100), (222, 103, 102, 226), (22, 71, 146, 145, 47), (216, 223, 225, 220), (51, 161, 205, 104), (210, 107, 106, 214), (26, 75, 162, 161, 51), (204, 211, 213, 208), (311, 180, 185, 322), (317, 184, 33, 261), (27, 99, 107, 50), (99, 98, 106, 107), (23, 95, 103, 46), (95, 94, 102, 103), (29, 97, 105, 52), (97, 96, 104, 105), (25, 93, 101, 48), (93, 92, 100, 101), (90, 91, 202, 201, 196, 198), (91, 16, 41, 200, 202), (75, 74, 158, 157, 160, 162), (100, 217, 219, 101), (71, 70, 142, 141, 144, 146), (89, 14, 39, 192, 194), (305, 200, 41, 269), (85, 6, 30, 176, 178), (84, 85, 178, 177, 172, 174), (4, 83, 97, 29), (83, 82, 96, 97), (2, 80, 99, 27), (234, 235, 237), (0, 79, 93, 25), (79, 78, 92, 93), (81, 324, 323, 89, 88), (4, 327, 330, 253, 16), (3, 81, 88, 17), (323, 326, 5, 14, 89), (82, 83, 91, 90), (331, 332, 333, 1), (78, 79, 85, 84), (341, 340, 234, 237, 86, 7), (80, 236, 235, 98, 99), (86, 87, 186, 185, 180, 182), (87, 8, 33, 184, 186), (299, 196, 201, 310), (267, 38, 197, 304), (108, 111, 110), (111, 109, 110), (112, 115, 114), (115, 113, 114), (116, 119, 118), (119, 117, 118), (120, 123, 122), (123, 121, 122), (124, 127, 126), (127, 125, 126), (128, 131, 130), (131, 129, 130), (132, 135, 134), (135, 133, 134), (136, 139, 138), (139, 137, 138), (140, 143, 142), (143, 141, 142), (144, 147, 146), (147, 145, 146), (148, 151, 150), (151, 149, 150), (152, 155, 154), (155, 153, 154), (156, 159, 158), (159, 157, 158), (160, 163, 162), (163, 161, 162), (164, 167, 166), (167, 165, 166), (168, 171, 170), (171, 169, 170), (172, 175, 174), (175, 173, 174), (176, 179, 178), (179, 177, 178), (180, 183, 182), (183, 181, 182), (184, 187, 186), (187, 185, 186), (188, 191, 190), (191, 189, 190), (192, 195, 194), (195, 193, 194), (196, 199, 198), (199, 197, 198), (200, 203, 202), (203, 201, 202), (208, 165, 167, 209), (209, 167, 164, 207), (214, 169, 171, 215), (215, 171, 168, 213), (220, 149, 151, 221), (221, 151, 148, 219), (226, 153, 155, 227), (227, 155, 152, 225), (276, 129, 131, 277), (277, 131, 128, 279), (282, 125, 127, 283), (283, 127, 124, 285), (288, 113, 115, 289), (289, 115, 112, 291), (294, 109, 111, 295), (295, 111, 108, 297), (160, 204, 206, 163), (163, 206, 205, 161), (204, 208, 209, 206), (206, 209, 207, 205), (156, 210, 212, 159), (159, 212, 211, 157), (210, 214, 215, 212), (212, 215, 213, 211), (144, 216, 218, 147), (147, 218, 217, 145), (216, 220, 221, 218), (218, 221, 219, 217), (140, 222, 224, 143), (143, 224, 223, 141), (222, 226, 227, 224), (224, 227, 225, 223), (300, 193, 195, 301), (301, 195, 192, 303), (306, 189, 191, 307), (307, 191, 188, 309), (312, 177, 179, 313), (313, 179, 176, 315), (318, 173, 175, 319), (319, 175, 172, 321), (13, 62, 110, 109, 36), (228, 229, 230), (228, 233, 57, 75, 26), (235, 236, 237), (232, 230, 231), (233, 228, 230, 232), (187, 320, 322, 185), (320, 319, 321, 322), (184, 317, 320, 187), (317, 318, 319, 320), (183, 314, 316, 181), (314, 313, 315, 316), (180, 311, 314, 183), (311, 312, 313, 314), (203, 308, 310, 201), (308, 307, 309, 310), (200, 305, 308, 203), (305, 306, 307, 308), (199, 302, 304, 197), (302, 301, 303, 304), (196, 299, 302, 199), (299, 300, 301, 302), (123, 296, 298, 121), (296, 295, 297, 298), (120, 293, 296, 123), (293, 294, 295, 296), (119, 290, 292, 117), (290, 289, 291, 292), (116, 287, 290, 119), (287, 288, 289, 290), (139, 284, 286, 137), (284, 283, 285, 286), (136, 281, 284, 139), (281, 282, 283, 284), (135, 278, 280, 133), (278, 277, 279, 280), (132, 275, 278, 135), (275, 276, 277, 278), (39, 268, 303, 192), (268, 267, 304, 303), (193, 300, 309, 188), (300, 299, 310, 309), (189, 306, 270, 40), (306, 305, 269, 270), (173, 318, 262, 32), (318, 317, 261, 262), (177, 312, 321, 172), (312, 311, 322, 321), (43, 272, 279, 128), (272, 271, 280, 279), (129, 276, 285, 124), (276, 275, 286, 285), (125, 282, 273, 44), (282, 281, 274, 273), (109, 294, 266, 36), (294, 293, 265, 266), (113, 288, 297, 108), (288, 287, 298, 297), (14, 252, 268, 39), (252, 251, 267, 268), (10, 248, 264, 35), (248, 247, 263, 264), (6, 243, 259, 30), (243, 244, 260, 259), (20, 258, 274, 45), (258, 257, 273, 274), (16, 253, 269, 41), (253, 254, 270, 269), (12, 249, 265, 37), (249, 250, 266, 265), (8, 245, 261, 33), (245, 246, 262, 261), (35, 264, 291, 112), (264, 263, 292, 291), (30, 259, 315, 176), (259, 260, 316, 315), (339, 338, 61, 77, 28), (239, 238, 257, 258), (3, 242, 256, 18), (326, 323, 325), (328, 327, 4, 19, 255), (242, 329, 328, 255, 256), (333, 332, 55, 71, 22), (241, 240, 247, 248), (2, 240, 245, 8), (240, 241, 246, 245), (0, 238, 243, 6), (238, 239, 244, 243), (18, 256, 272, 43), (256, 255, 271, 272), (323, 324, 325), (328, 329, 330), (5, 326, 325, 95, 23), (327, 328, 330), (1, 333, 334), (331, 336, 241, 248, 10), (336, 331, 1, 335), (335, 1, 334), (343, 339, 340), (337, 342, 239, 258, 20), (337, 338, 339, 343), (342, 343, 341), (342, 337, 343), (341, 343, 340)])
me_crate.polygons.foreach_set('use_smooth', [True] * 332)
_uv = me_crate.uv_layers.new(name='UVMap')
_uv.uv.foreach_set('vector', [0.5931, 0.7819, 0.5931, 0.844, 0.5931, 0.844, 0.5931, 0.8364, 0.5931, 0.7819, 0.4069, 0.9681, 0.4069, 0.906, 0.4069, 0.906, 0.4069, 0.9136, 0.4069, 0.9681, 0.2265, 0.5319, 0.2735, 0.5319, 0.2735, 0.594, 0.2265, 0.594, 0.5931, 0.5319, 0.5931, 0.594, 0.5931, 0.594, 0.5931, 0.5864, 0.5931, 0.5319, 0.4069, 0.7181, 0.4069, 0.656, 0.4069, 0.656, 0.4069, 0.6636, 0.4069, 0.7181, 0.531, 0.7819, 0.5931, 0.7819, 0.5931, 0.7819, 0.531, 0.7819, 0.625, 0.9167, 0.625, 0.9784, 0.6097, 0.9847, 0.5931, 0.9681, 0.5931, 0.906, 0.625, 0.1667, 0.625, 0.25, 0.5931, 0.2181, 0.5931, 0.156, 0.375, 0.3333, 0.375, 0.2594, 0.3817, 0.2567, 0.4069, 0.2819, 0.4069, 0.344, 0.375, 0.08333, 0.375, 0.0, 0.4069, 0.03186, 0.4069, 0.09395, 0.5417, 0.25, 0.625, 0.25, 0.5931, 0.2819, 0.531, 0.2819, 0.375, 0.5, 0.6069, 0.5, 0.6122, 0.5128, 0.5931, 0.5319, 0.531, 0.5319, 0.469, 0.5319, 0.4069, 0.5319, 0.625, 0.4167, 0.625, 0.4819, 0.6122, 0.4872, 0.5931, 0.4681, 0.5931, 0.406, 0.125, 0.5833, 0.125, 0.5094, 0.1317, 0.5067, 0.1569, 0.5319, 0.1569, 0.594, 0.625, 0.5833, 0.625, 0.5181, 0.6378, 0.5128, 0.6569, 0.5319, 0.6569, 0.594, 0.625, 0.6667, 0.625, 0.75, 0.5931, 0.7181, 0.5931, 0.656, 0.4583, 0.75, 0.375, 0.75, 0.4069, 0.7181, 0.469, 0.7181, 0.3662, 0.5863, 0.375, 0.5926, 0.375, 0.6667, 0.3431, 0.656, 0.3431, 0.594, 0.5387, 0.7412, 0.5324, 0.75, 0.4583, 0.75, 0.469, 0.7181, 0.531, 0.7181, 0.8614, 0.6621, 0.875, 0.6811, 0.875, 0.7291, 0.8597, 0.7347, 0.8431, 0.7181, 0.8431, 0.656, 0.4583, 1.0, 0.375, 1.0, 0.4069, 0.9681, 0.469, 0.9681, 0.375, 0.8333, 0.375, 0.75, 0.4069, 0.7819, 0.4069, 0.844, 0.2917, 0.5, 0.375, 0.5, 0.3431, 0.5319, 0.281, 0.5319, 0.375, 0.6667, 0.375, 0.75, 0.3431, 0.7181, 0.3431, 0.656, 0.2083, 0.75, 0.125, 0.75, 0.1569, 0.7181, 0.219, 0.7181, 0.3817, 0.2433, 0.375, 0.2406, 0.375, 0.1667, 0.4069, 0.156, 0.4069, 0.2181, 0.7917, 0.5, 0.875, 0.5, 0.8431, 0.5319, 0.781, 0.5319, 0.6114, 0.08788, 0.625, 0.09772, 0.625, 0.1667, 0.5931, 0.156, 0.5931, 0.09395, 0.7083, 0.75, 0.625, 0.75, 0.6569, 0.7181, 0.719, 0.7181, 0.6122, 0.5128, 0.625, 0.5181, 0.625, 0.5833, 0.5931, 0.594, 0.5931, 0.5319, 0.531, 0.03186, 0.5931, 0.03186, 0.5931, 0.08642, 0.531, 0.08642, 0.531, 0.2819, 0.5931, 0.2819, 0.5931, 0.3364, 0.531, 0.3364, 0.4069, 0.656, 0.4069, 0.594, 0.4069, 0.594, 0.4069, 0.6015, 0.4069, 0.6485, 0.4069, 0.656, 0.4069, 0.906, 0.4069, 0.844, 0.4069, 0.844, 0.4069, 0.8515, 0.4069, 0.8985, 0.4069, 0.906, 0.7886, 0.5319, 0.8431, 0.5319, 0.8431, 0.594, 0.7886, 0.594, 0.4069, 0.2181, 0.4069, 0.156, 0.4069, 0.156, 0.4069, 0.1636, 0.4069, 0.2181, 0.7265, 0.5319, 0.7735, 0.5319, 0.7735, 0.594, 0.7265, 0.594, 0.469, 0.2181, 0.4069, 0.2181, 0.4069, 0.2181, 0.469, 0.2181, 0.6569, 0.594, 0.7114, 0.594, 0.7114, 0.656, 0.6569, 0.656, 0.1569, 0.594, 0.1569, 0.5319, 0.1569, 0.5319, 0.1569, 0.594, 0.469, 0.4681, 0.4069, 0.4681, 0.4069, 0.4681, 0.469, 0.4681, 0.2886, 0.5319, 0.3431, 0.5319, 0.3431, 0.594, 0.2886, 0.594, 0.6569, 0.594, 0.6569, 0.5319, 0.6569, 0.5319, 0.6569, 0.594, 0.469, 0.7181, 0.4069, 0.7181, 0.4069, 0.7181, 0.469, 0.7181, 0.3431, 0.656, 0.3431, 0.7181, 0.3431, 0.7181, 0.3431, 0.656, 0.469, 0.9681, 0.4069, 0.9681, 0.4069, 0.9681, 0.469, 0.9681, 0.8431, 0.656, 0.8431, 0.7181, 0.8431, 0.7181, 0.8431, 0.656, 0.2265, 0.656, 0.2735, 0.656, 0.2735, 0.7181, 0.2265, 0.7181, 0.7265, 0.656, 0.7735, 0.656, 0.7735, 0.7181, 0.7265, 0.7181, 0.531, 0.03186, 0.5931, 0.03186, 0.5931, 0.03186, 0.531, 0.03186, 0.531, 0.2819, 0.5931, 0.2819, 0.5931, 0.2819, 0.531, 0.2819, 0.5931, 0.03186, 0.5931, 0.09395, 0.5931, 0.09395, 0.5931, 0.08642, 0.5931, 0.03186, 0.531, 0.5319, 0.5931, 0.5319, 0.5931, 0.5319, 0.531, 0.5319, 0.5931, 0.2819, 0.5931, 0.344, 0.5931, 0.344, 0.5931, 0.3364, 0.5931, 0.2819, 0.531, 0.3515, 0.5931, 0.3515, 0.5931, 0.3985, 0.531, 0.3985, 0.531, 0.4136, 0.5931, 0.4136, 0.5931, 0.4681, 0.531, 0.4681, 0.7886, 0.656, 0.8431, 0.656, 0.8431, 0.7181, 0.7886, 0.7181, 0.719, 0.7181, 0.6569, 0.7181, 0.6569, 0.7181, 0.7114, 0.7181, 0.719, 0.7181, 0.2886, 0.656, 0.3431, 0.656, 0.3431, 0.7181, 0.2886, 0.7181, 0.219, 0.7181, 0.1569, 0.7181, 0.1569, 0.7181, 0.2114, 0.7181, 0.219, 0.7181, 0.5931, 0.844, 0.5931, 0.906, 0.5931, 0.906, 0.5931, 0.8985, 0.5931, 0.8515, 0.5931, 0.844, 0.5931, 0.906, 0.5931, 0.9681, 0.5931, 0.9681, 0.5931, 0.9136, 0.5931, 0.906, 0.6569, 0.656, 0.7114, 0.656, 0.7114, 0.7181, 0.6569, 0.7181, 0.781, 0.5319, 0.8431, 0.5319, 0.8431, 0.5319, 0.7886, 0.5319, 0.781, 0.5319, 0.781, 0.7181, 0.719, 0.7181, 0.719, 0.7181, 0.7265, 0.7181, 0.7735, 0.7181, 0.781, 0.7181, 0.8431, 0.7181, 0.781, 0.7181, 0.781, 0.7181, 0.7886, 0.7181, 0.8431, 0.7181, 0.281, 0.7181, 0.219, 0.7181, 0.219, 0.7181, 0.2265, 0.7181, 0.2735, 0.7181, 0.281, 0.7181, 0.3431, 0.7181, 0.281, 0.7181, 0.281, 0.7181, 0.2886, 0.7181, 0.3431, 0.7181, 0.4069, 0.844, 0.4069, 0.7819, 0.4069, 0.7819, 0.4069, 0.8364, 0.4069, 0.844, 0.531, 0.9136, 0.5931, 0.9136, 0.5931, 0.9681, 0.531, 0.9681, 0.4069, 0.344, 0.4069, 0.2819, 0.4069, 0.2819, 0.4069, 0.3364, 0.4069, 0.344, 0.4069, 0.406, 0.4069, 0.344, 0.4069, 0.344, 0.4069, 0.3515, 0.4069, 0.3985, 0.4069, 0.406, 0.5417, 0.0, 0.6034, 0.0, 0.6097, 0.01531, 0.5931, 0.03186, 0.531, 0.03186, 0.7917, 0.75, 0.7083, 0.75, 0.719, 0.7181, 0.781, 0.7181, 0.6122, 0.4872, 0.6069, 0.5, 0.375, 0.5, 0.4069, 0.4681, 0.469, 0.4681, 0.531, 0.4681, 0.5931, 0.4681, 0.7083, 0.5, 0.7917, 0.5, 0.781, 0.5319, 0.719, 0.5319, 0.375, 0.75, 0.2917, 0.75, 0.281, 0.7181, 0.3431, 0.7181, 0.2917, 0.75, 0.2083, 0.75, 0.219, 0.7181, 0.281, 0.7181, 0.4583, 0.25, 0.3844, 0.25, 0.3817, 0.2433, 0.4069, 0.2181, 0.469, 0.2181, 0.2083, 0.5, 0.2917, 0.5, 0.281, 0.5319, 0.219, 0.5319, 0.375, 1.0, 0.375, 0.9167, 0.4069, 0.906, 0.4069, 0.9681, 0.375, 0.9167, 0.375, 0.8333, 0.4069, 0.844, 0.4069, 0.906, 0.625, 0.75, 0.625, 0.8333, 0.5931, 0.844, 0.5931, 0.7819, 0.625, 0.8333, 0.625, 0.9167, 0.5931, 0.906, 0.5931, 0.844, 0.375, 0.5, 0.375, 0.4167, 0.4069, 0.406, 0.4069, 0.4681, 0.375, 0.4167, 0.375, 0.3333, 0.4069, 0.344, 0.4069, 0.406, 0.625, 0.25, 0.625, 0.3333, 0.5931, 0.344, 0.5931, 0.2819, 0.625, 0.3333, 0.625, 0.4167, 0.5931, 0.406, 0.5931, 0.344, 0.1569, 0.656, 0.2114, 0.656, 0.2114, 0.7181, 0.1569, 0.7181, 0.281, 0.5319, 0.3431, 0.5319, 0.3431, 0.5319, 0.2886, 0.5319, 0.281, 0.5319, 0.5931, 0.344, 0.5931, 0.406, 0.5931, 0.406, 0.5931, 0.3985, 0.5931, 0.3515, 0.5931, 0.344, 0.5931, 0.406, 0.5931, 0.4681, 0.5931, 0.4681, 0.5931, 0.4136, 0.5931, 0.406, 0.531, 0.8515, 0.5931, 0.8515, 0.5931, 0.8985, 0.531, 0.8985, 0.531, 0.7819, 0.5931, 0.7819, 0.5931, 0.8364, 0.531, 0.8364, 0.1569, 0.5319, 0.2114, 0.5319, 0.2114, 0.594, 0.1569, 0.594, 0.2886, 0.594, 0.3431, 0.594, 0.3431, 0.656, 0.2886, 0.656, 0.1569, 0.5319, 0.219, 0.5319, 0.219, 0.5319, 0.2114, 0.5319, 0.1569, 0.5319, 0.2265, 0.594, 0.2735, 0.594, 0.2735, 0.656, 0.2265, 0.656, 0.6569, 0.5319, 0.7114, 0.5319, 0.7114, 0.594, 0.6569, 0.594, 0.7886, 0.594, 0.8431, 0.594, 0.8431, 0.656, 0.7886, 0.656, 0.6569, 0.5319, 0.719, 0.5319, 0.719, 0.5319, 0.7114, 0.5319, 0.6569, 0.5319, 0.7265, 0.594, 0.7735, 0.594, 0.7735, 0.656, 0.7265, 0.656, 0.531, 0.1015, 0.5931, 0.1015, 0.5931, 0.1485, 0.531, 0.1485, 0.531, 0.1636, 0.5931, 0.1636, 0.5931, 0.2181, 0.531, 0.2181, 0.8431, 0.5319, 0.8431, 0.594, 0.8431, 0.594, 0.8431, 0.5319, 0.8431, 0.594, 0.8431, 0.656, 0.8431, 0.656, 0.8431, 0.594, 0.3431, 0.5319, 0.3431, 0.594, 0.3431, 0.594, 0.3431, 0.5319, 0.3431, 0.594, 0.3431, 0.656, 0.3431, 0.656, 0.3431, 0.594, 0.6569, 0.7181, 0.6569, 0.656, 0.6569, 0.656, 0.6569, 0.7181, 0.6569, 0.656, 0.6569, 0.594, 0.6569, 0.594, 0.6569, 0.656, 0.1569, 0.7181, 0.1569, 0.656, 0.1569, 0.656, 0.1569, 0.7181, 0.1569, 0.656, 0.1569, 0.594, 0.1569, 0.594, 0.1569, 0.656, 0.5931, 0.594, 0.5931, 0.656, 0.5931, 0.656, 0.5931, 0.6485, 0.5931, 0.6015, 0.5931, 0.594, 0.5931, 0.656, 0.5931, 0.7181, 0.5931, 0.7181, 0.5931, 0.6636, 0.5931, 0.656, 0.719, 0.5319, 0.781, 0.5319, 0.781, 0.5319, 0.7735, 0.5319, 0.7265, 0.5319, 0.719, 0.5319, 0.1569, 0.594, 0.2114, 0.594, 0.2114, 0.656, 0.1569, 0.656, 0.219, 0.5319, 0.281, 0.5319, 0.281, 0.5319, 0.2735, 0.5319, 0.2265, 0.5319, 0.219, 0.5319, 0.4069, 0.594, 0.4069, 0.5319, 0.4069, 0.5319, 0.4069, 0.5864, 0.4069, 0.594, 0.531, 0.6636, 0.5931, 0.6636, 0.5931, 0.7181, 0.531, 0.7181, 0.4069, 0.09395, 0.4069, 0.03186, 0.4069, 0.03186, 0.4069, 0.08642, 0.4069, 0.09395, 0.4069, 0.156, 0.4069, 0.09395, 0.4069, 0.09395, 0.4069, 0.1015, 0.4069, 0.1485, 0.4069, 0.156, 0.625, 0.75, 0.625, 0.6667, 0.6569, 0.656, 0.6569, 0.7181, 0.625, 0.6667, 0.625, 0.5833, 0.6569, 0.594, 0.6569, 0.656, 0.875, 0.5, 0.875, 0.5833, 0.8431, 0.594, 0.8431, 0.5319, 0.625, 0.06895, 0.8614, 0.6621, 0.6114, 0.08788, 0.125, 0.75, 0.125, 0.6667, 0.1569, 0.656, 0.1569, 0.7181, 0.125, 0.6667, 0.125, 0.5833, 0.1569, 0.594, 0.1569, 0.656, 0.375, 0.6667, 0.375, 0.5926, 0.3838, 0.5863, 0.4069, 0.594, 0.4069, 0.656, 0.625, 0.75, 0.5509, 0.75, 0.5387, 0.7412, 0.531, 0.7181, 0.5931, 0.7181, 0.375, 0.75, 0.375, 0.6667, 0.4069, 0.656, 0.4069, 0.7181, 0.3838, 0.5863, 0.375, 0.5741, 0.375, 0.5, 0.4069, 0.5319, 0.4069, 0.594, 0.625, 0.5833, 0.625, 0.6667, 0.5931, 0.656, 0.5931, 0.594, 0.3817, 0.2567, 0.375, 0.2594, 0.1317, 0.5067, 0.2567, 0.375, 0.375, 0.1667, 0.375, 0.08333, 0.4069, 0.09395, 0.4069, 0.156, 0.6097, 0.01531, 0.625, 0.02091, 0.625, 0.06895, 0.6114, 0.08788, 0.5931, 0.09395, 0.5931, 0.03186, 0.875, 0.5833, 0.875, 0.6523, 0.8614, 0.6621, 0.8431, 0.656, 0.8431, 0.594, 0.5931, 0.09395, 0.5931, 0.156, 0.5931, 0.156, 0.5931, 0.1485, 0.5931, 0.1015, 0.5931, 0.09395, 0.5931, 0.156, 0.5931, 0.2181, 0.5931, 0.2181, 0.5931, 0.1636, 0.5931, 0.156, 0.531, 0.6015, 0.5931, 0.6015, 0.5931, 0.6485, 0.531, 0.6485, 0.531, 0.5319, 0.5931, 0.5319, 0.5931, 0.5864, 0.531, 0.5864, 0.4069, 0.3985, 0.4069, 0.406, 0.4069, 0.406, 0.4069, 0.406, 0.4069, 0.4136, 0.4069, 0.406, 0.4069, 0.3364, 0.4069, 0.344, 0.4069, 0.344, 0.4069, 0.344, 0.4069, 0.3515, 0.4069, 0.344, 0.5931, 0.3515, 0.5931, 0.344, 0.5931, 0.344, 0.5931, 0.344, 0.5931, 0.3364, 0.5931, 0.344, 0.5931, 0.4136, 0.5931, 0.406, 0.5931, 0.406, 0.5931, 0.406, 0.5931, 0.3985, 0.5931, 0.406, 0.4069, 0.8985, 0.4069, 0.906, 0.4069, 0.906, 0.4069, 0.906, 0.4069, 0.9136, 0.4069, 0.906, 0.4069, 0.8364, 0.4069, 0.844, 0.4069, 0.844, 0.4069, 0.844, 0.4069, 0.8515, 0.4069, 0.844, 0.5931, 0.8515, 0.5931, 0.844, 0.5931, 0.844, 0.5931, 0.844, 0.5931, 0.8364, 0.5931, 0.844, 0.5931, 0.9136, 0.5931, 0.906, 0.5931, 0.906, 0.5931, 0.906, 0.5931, 0.8985, 0.5931, 0.906, 0.2886, 0.5319, 0.281, 0.5319, 0.281, 0.5319, 0.281, 0.5319, 0.2735, 0.5319, 0.281, 0.5319, 0.2265, 0.5319, 0.219, 0.5319, 0.219, 0.5319, 0.219, 0.5319, 0.2114, 0.5319, 0.219, 0.5319, 0.2114, 0.7181, 0.219, 0.7181, 0.219, 0.7181, 0.219, 0.7181, 0.2265, 0.7181, 0.219, 0.7181, 0.2735, 0.7181, 0.281, 0.7181, 0.281, 0.7181, 0.281, 0.7181, 0.2886, 0.7181, 0.281, 0.7181, 0.7886, 0.5319, 0.781, 0.5319, 0.781, 0.5319, 0.781, 0.5319, 0.7735, 0.5319, 0.781, 0.5319, 0.7265, 0.5319, 0.719, 0.5319, 0.719, 0.5319, 0.719, 0.5319, 0.7114, 0.5319, 0.719, 0.5319, 0.7114, 0.7181, 0.719, 0.7181, 0.719, 0.7181, 0.719, 0.7181, 0.7265, 0.7181, 0.719, 0.7181, 0.7735, 0.7181, 0.781, 0.7181, 0.781, 0.7181, 0.781, 0.7181, 0.7886, 0.7181, 0.781, 0.7181, 0.4069, 0.1485, 0.4069, 0.156, 0.4069, 0.156, 0.4069, 0.156, 0.4069, 0.1636, 0.4069, 0.156, 0.4069, 0.08642, 0.4069, 0.09395, 0.4069, 0.09395, 0.4069, 0.09395, 0.4069, 0.1015, 0.4069, 0.09395, 0.5931, 0.1015, 0.5931, 0.09395, 0.5931, 0.09395, 0.5931, 0.09395, 0.5931, 0.08642, 0.5931, 0.09395, 0.5931, 0.1636, 0.5931, 0.156, 0.5931, 0.156, 0.5931, 0.156, 0.5931, 0.1485, 0.5931, 0.156, 0.4069, 0.6485, 0.4069, 0.656, 0.4069, 0.656, 0.4069, 0.656, 0.4069, 0.6636, 0.4069, 0.656, 0.4069, 0.5864, 0.4069, 0.594, 0.4069, 0.594, 0.4069, 0.594, 0.4069, 0.6015, 0.4069, 0.594, 0.5931, 0.6015, 0.5931, 0.594, 0.5931, 0.594, 0.5931, 0.594, 0.5931, 0.5864, 0.5931, 0.594, 0.5931, 0.6636, 0.5931, 0.656, 0.5931, 0.656, 0.5931, 0.656, 0.5931, 0.6485, 0.5931, 0.656, 0.7265, 0.656, 0.7265, 0.7181, 0.719, 0.7181, 0.719, 0.656, 0.719, 0.656, 0.719, 0.7181, 0.7114, 0.7181, 0.7114, 0.656, 0.7886, 0.656, 0.7886, 0.7181, 0.781, 0.7181, 0.781, 0.656, 0.781, 0.656, 0.781, 0.7181, 0.7735, 0.7181, 0.7735, 0.656, 0.2265, 0.656, 0.2265, 0.7181, 0.219, 0.7181, 0.219, 0.656, 0.219, 0.656, 0.219, 0.7181, 0.2114, 0.7181, 0.2114, 0.656, 0.2886, 0.656, 0.2886, 0.7181, 0.281, 0.7181, 0.281, 0.656, 0.281, 0.656, 0.281, 0.7181, 0.2735, 0.7181, 0.2735, 0.656, 0.469, 0.8515, 0.4069, 0.8515, 0.4069, 0.844, 0.469, 0.844, 0.469, 0.844, 0.4069, 0.844, 0.4069, 0.8364, 0.469, 0.8364, 0.469, 0.9136, 0.4069, 0.9136, 0.4069, 0.906, 0.469, 0.906, 0.469, 0.906, 0.4069, 0.906, 0.4069, 0.8985, 0.469, 0.8985, 0.469, 0.3515, 0.4069, 0.3515, 0.4069, 0.344, 0.469, 0.344, 0.469, 0.344, 0.4069, 0.344, 0.4069, 0.3364, 0.469, 0.3364, 0.469, 0.4136, 0.4069, 0.4136, 0.4069, 0.406, 0.469, 0.406, 0.469, 0.406, 0.4069, 0.406, 0.4069, 0.3985, 0.469, 0.3985, 0.7265, 0.5319, 0.7265, 0.594, 0.719, 0.594, 0.719, 0.5319, 0.719, 0.5319, 0.719, 0.594, 0.7114, 0.594, 0.7114, 0.5319, 0.7265, 0.594, 0.7265, 0.656, 0.719, 0.656, 0.719, 0.594, 0.719, 0.594, 0.719, 0.656, 0.7114, 0.656, 0.7114, 0.594, 0.7886, 0.5319, 0.7886, 0.594, 0.781, 0.594, 0.781, 0.5319, 0.781, 0.5319, 0.781, 0.594, 0.7735, 0.594, 0.7735, 0.5319, 0.7886, 0.594, 0.7886, 0.656, 0.781, 0.656, 0.781, 0.594, 0.781, 0.594, 0.781, 0.656, 0.7735, 0.656, 0.7735, 0.594, 0.2265, 0.5319, 0.2265, 0.594, 0.219, 0.594, 0.219, 0.5319, 0.219, 0.5319, 0.219, 0.594, 0.2114, 0.594, 0.2114, 0.5319, 0.2265, 0.594, 0.2265, 0.656, 0.219, 0.656, 0.219, 0.594, 0.219, 0.594, 0.219, 0.656, 0.2114, 0.656, 0.2114, 0.594, 0.2886, 0.5319, 0.2886, 0.594, 0.281, 0.594, 0.281, 0.5319, 0.281, 0.5319, 0.281, 0.594, 0.2735, 0.594, 0.2735, 0.5319, 0.2886, 0.594, 0.2886, 0.656, 0.281, 0.656, 0.281, 0.594, 0.281, 0.594, 0.281, 0.656, 0.2735, 0.656, 0.2735, 0.594, 0.469, 0.6015, 0.4069, 0.6015, 0.4069, 0.594, 0.469, 0.594, 0.469, 0.594, 0.4069, 0.594, 0.4069, 0.5864, 0.469, 0.5864, 0.469, 0.6636, 0.4069, 0.6636, 0.4069, 0.656, 0.469, 0.656, 0.469, 0.656, 0.4069, 0.656, 0.4069, 0.6485, 0.469, 0.6485, 0.469, 0.1015, 0.4069, 0.1015, 0.4069, 0.09395, 0.469, 0.09395, 0.469, 0.09395, 0.4069, 0.09395, 0.4069, 0.08642, 0.469, 0.08642, 0.469, 0.1636, 0.4069, 0.1636, 0.4069, 0.156, 0.469, 0.156, 0.469, 0.156, 0.4069, 0.156, 0.4069, 0.1485, 0.469, 0.1485, 0.4069, 0.4681, 0.4069, 0.406, 0.4069, 0.406, 0.4069, 0.4136, 0.4069, 0.4681, 0.6378, 0.5128, 0.625, 0.5181, 0.6122, 0.5128, 0.6378, 0.5128, 0.6431, 0.5, 0.7083, 0.5, 0.719, 0.5319, 0.6569, 0.5319, 0.8614, 0.6621, 0.875, 0.6523, 0.6114, 0.08788, 0.6122, 0.4872, 0.6122, 0.5128, 0.6069, 0.5, 0.625, 0.4819, 0.6378, 0.5128, 0.6122, 0.5128, 0.6122, 0.4872, 0.5931, 0.156, 0.531, 0.156, 0.531, 0.1485, 0.5931, 0.1485, 0.531, 0.156, 0.469, 0.156, 0.469, 0.1485, 0.531, 0.1485, 0.5931, 0.1636, 0.531, 0.1636, 0.531, 0.156, 0.5931, 0.156, 0.531, 0.1636, 0.469, 0.1636, 0.469, 0.156, 0.531, 0.156, 0.5931, 0.09395, 0.531, 0.09395, 0.531, 0.08642, 0.5931, 0.08642, 0.531, 0.09395, 0.469, 0.09395, 0.469, 0.08642, 0.531, 0.08642, 0.5931, 0.1015, 0.531, 0.1015, 0.531, 0.09395, 0.5931, 0.09395, 0.531, 0.1015, 0.469, 0.1015, 0.469, 0.09395, 0.531, 0.09395, 0.5931, 0.656, 0.531, 0.656, 0.531, 0.6485, 0.5931, 0.6485, 0.531, 0.656, 0.469, 0.656, 0.469, 0.6485, 0.531, 0.6485, 0.5931, 0.6636, 0.531, 0.6636, 0.531, 0.656, 0.5931, 0.656, 0.531, 0.6636, 0.469, 0.6636, 0.469, 0.656, 0.531, 0.656, 0.5931, 0.594, 0.531, 0.594, 0.531, 0.5864, 0.5931, 0.5864, 0.531, 0.594, 0.469, 0.594, 0.469, 0.5864, 0.531, 0.5864, 0.5931, 0.6015, 0.531, 0.6015, 0.531, 0.594, 0.5931, 0.594, 0.531, 0.6015, 0.469, 0.6015, 0.469, 0.594, 0.531, 0.594, 0.5931, 0.406, 0.531, 0.406, 0.531, 0.3985, 0.5931, 0.3985, 0.531, 0.406, 0.469, 0.406, 0.469, 0.3985, 0.531, 0.3985, 0.5931, 0.4136, 0.531, 0.4136, 0.531, 0.406, 0.5931, 0.406, 0.531, 0.4136, 0.469, 0.4136, 0.469, 0.406, 0.531, 0.406, 0.5931, 0.344, 0.531, 0.344, 0.531, 0.3364, 0.5931, 0.3364, 0.531, 0.344, 0.469, 0.344, 0.469, 0.3364, 0.531, 0.3364, 0.5931, 0.3515, 0.531, 0.3515, 0.531, 0.344, 0.5931, 0.344, 0.531, 0.3515, 0.469, 0.3515, 0.469, 0.344, 0.531, 0.344, 0.5931, 0.906, 0.531, 0.906, 0.531, 0.8985, 0.5931, 0.8985, 0.531, 0.906, 0.469, 0.906, 0.469, 0.8985, 0.531, 0.8985, 0.5931, 0.9136, 0.531, 0.9136, 0.531, 0.906, 0.5931, 0.906, 0.531, 0.9136, 0.469, 0.9136, 0.469, 0.906, 0.531, 0.906, 0.5931, 0.844, 0.531, 0.844, 0.531, 0.8364, 0.5931, 0.8364, 0.531, 0.844, 0.469, 0.844, 0.469, 0.8364, 0.531, 0.8364, 0.5931, 0.8515, 0.531, 0.8515, 0.531, 0.844, 0.5931, 0.844, 0.531, 0.8515, 0.469, 0.8515, 0.469, 0.844, 0.531, 0.844, 0.4069, 0.5319, 0.469, 0.5319, 0.469, 0.5864, 0.4069, 0.5864, 0.469, 0.5319, 0.531, 0.5319, 0.531, 0.5864, 0.469, 0.5864, 0.4069, 0.6015, 0.469, 0.6015, 0.469, 0.6485, 0.4069, 0.6485, 0.469, 0.6015, 0.531, 0.6015, 0.531, 0.6485, 0.469, 0.6485, 0.4069, 0.6636, 0.469, 0.6636, 0.469, 0.7181, 0.4069, 0.7181, 0.469, 0.6636, 0.531, 0.6636, 0.531, 0.7181, 0.469, 0.7181, 0.4069, 0.1636, 0.469, 0.1636, 0.469, 0.2181, 0.4069, 0.2181, 0.469, 0.1636, 0.531, 0.1636, 0.531, 0.2181, 0.469, 0.2181, 0.4069, 0.1015, 0.469, 0.1015, 0.469, 0.1485, 0.4069, 0.1485, 0.469, 0.1015, 0.531, 0.1015, 0.531, 0.1485, 0.469, 0.1485, 0.4069, 0.7819, 0.469, 0.7819, 0.469, 0.8364, 0.4069, 0.8364, 0.469, 0.7819, 0.531, 0.7819, 0.531, 0.8364, 0.469, 0.8364, 0.4069, 0.8515, 0.469, 0.8515, 0.469, 0.8985, 0.4069, 0.8985, 0.469, 0.8515, 0.531, 0.8515, 0.531, 0.8985, 0.469, 0.8985, 0.4069, 0.9136, 0.469, 0.9136, 0.469, 0.9681, 0.4069, 0.9681, 0.469, 0.9136, 0.531, 0.9136, 0.531, 0.9681, 0.469, 0.9681, 0.4069, 0.4136, 0.469, 0.4136, 0.469, 0.4681, 0.4069, 0.4681, 0.469, 0.4136, 0.531, 0.4136, 0.531, 0.4681, 0.469, 0.4681, 0.4069, 0.3515, 0.469, 0.3515, 0.469, 0.3985, 0.4069, 0.3985, 0.469, 0.3515, 0.531, 0.3515, 0.531, 0.3985, 0.469, 0.3985, 0.4069, 0.5319, 0.469, 0.5319, 0.469, 0.5319, 0.4069, 0.5319, 0.469, 0.5319, 0.531, 0.5319, 0.531, 0.5319, 0.469, 0.5319, 0.4069, 0.2819, 0.469, 0.2819, 0.469, 0.2819, 0.4069, 0.2819, 0.469, 0.2819, 0.531, 0.2819, 0.531, 0.2819, 0.469, 0.2819, 0.4069, 0.03186, 0.469, 0.03186, 0.469, 0.03186, 0.4069, 0.03186, 0.469, 0.03186, 0.531, 0.03186, 0.531, 0.03186, 0.469, 0.03186, 0.5931, 0.9681, 0.531, 0.9681, 0.531, 0.9681, 0.5931, 0.9681, 0.531, 0.9681, 0.469, 0.9681, 0.469, 0.9681, 0.531, 0.9681, 0.5931, 0.7181, 0.531, 0.7181, 0.531, 0.7181, 0.5931, 0.7181, 0.531, 0.7181, 0.469, 0.7181, 0.469, 0.7181, 0.531, 0.7181, 0.5931, 0.4681, 0.531, 0.4681, 0.531, 0.4681, 0.5931, 0.4681, 0.531, 0.4681, 0.469, 0.4681, 0.469, 0.4681, 0.531, 0.4681, 0.5931, 0.2181, 0.531, 0.2181, 0.531, 0.2181, 0.5931, 0.2181, 0.531, 0.2181, 0.469, 0.2181, 0.469, 0.2181, 0.531, 0.2181, 0.4069, 0.2819, 0.469, 0.2819, 0.469, 0.3364, 0.4069, 0.3364, 0.469, 0.2819, 0.531, 0.2819, 0.531, 0.3364, 0.469, 0.3364, 0.4069, 0.03186, 0.469, 0.03186, 0.469, 0.08642, 0.4069, 0.08642, 0.469, 0.03186, 0.531, 0.03186, 0.531, 0.08642, 0.469, 0.08642, 0.8597, 0.7347, 0.8534, 0.75, 0.7917, 0.75, 0.781, 0.7181, 0.8431, 0.7181, 0.5417, 1.0, 0.4583, 1.0, 0.469, 0.9681, 0.531, 0.9681, 0.375, 0.75, 0.4583, 0.75, 0.469, 0.7819, 0.4069, 0.7819, 0.375, 0.5741, 0.3838, 0.5863, 0.3662, 0.5863, 0.5387, 0.7588, 0.5509, 0.75, 0.625, 0.75, 0.5931, 0.7819, 0.531, 0.7819, 0.4583, 0.75, 0.5324, 0.75, 0.5387, 0.7588, 0.531, 0.7819, 0.469, 0.7819, 0.1317, 0.5067, 0.1344, 0.5, 0.2083, 0.5, 0.219, 0.5319, 0.1569, 0.5319, 0.4583, 0.25, 0.5417, 0.25, 0.531, 0.2819, 0.469, 0.2819, 0.625, 0.25, 0.5417, 0.25, 0.531, 0.2181, 0.5931, 0.2181, 0.5417, 0.25, 0.4583, 0.25, 0.469, 0.2181, 0.531, 0.2181, 0.375, 0.0, 0.4583, 0.0, 0.469, 0.03186, 0.4069, 0.03186, 0.4583, 0.0, 0.5417, 0.0, 0.531, 0.03186, 0.469, 0.03186, 0.4069, 0.7819, 0.469, 0.7819, 0.469, 0.7819, 0.4069, 0.7819, 0.469, 0.7819, 0.531, 0.7819, 0.531, 0.7819, 0.469, 0.7819, 0.3838, 0.5863, 0.375, 0.5926, 0.3662, 0.5863, 0.5387, 0.7588, 0.5324, 0.75, 0.5387, 0.7412, 0.375, 0.5, 0.375, 0.5741, 0.3662, 0.5863, 0.3431, 0.594, 0.3431, 0.5319, 0.5509, 0.75, 0.5387, 0.7588, 0.5387, 0.7412, 0.2567, 0.375, 0.1317, 0.5067, 0.125, 0.5094, 0.3817, 0.2567, 0.3844, 0.25, 0.4583, 0.25, 0.469, 0.2819, 0.4069, 0.2819, 0.3844, 0.25, 0.3817, 0.2567, 0.2567, 0.375, 0.3817, 0.2433, 0.3817, 0.2433, 0.2567, 0.375, 0.125, 0.5094, 0.6902, 0.2488, 0.8597, 0.7347, 0.875, 0.7291, 0.6097, 0.9847, 0.6034, 1.0, 0.5417, 1.0, 0.531, 0.9681, 0.5931, 0.9681, 0.6097, 0.9847, 0.625, 0.9784, 0.8597, 0.7347, 0.6902, 0.2488, 0.6034, 0.0, 0.6902, 0.2488, 0.6097, 0.01531, 0.6034, 0.0, 0.6097, 0.9847, 0.6902, 0.2488, 0.6097, 0.01531, 0.6902, 0.2488, 0.875, 0.7291])
me_crate.materials.append(mat_crate_wood)
me_crate.update()

# ---- objects
ob_light = bpy.data.objects.new('Light', light_light)
ob_camera = bpy.data.objects.new('Camera', cam_camera)
ob_barrel = bpy.data.objects.new('Barrel', me_barrel)
ob_crate = bpy.data.objects.new('Crate', me_crate)

# ---- transforms, parenting, visibility, modifiers, constraints
ob_light.location = (4.076, 1.005, 5.904)
ob_light.rotation_euler = (0.6503, 0.05522, 0.0)
ob_light.lock_rotations_4d = False
ob_light.empty_display_type = 'ARROWS'
ob_light.color = (0.0, 0.0, 0.0, 0.0)
ob_light.lineart.crease_threshold = 0.0
ob_camera.location = (7.359, -6.926, 4.958)
ob_camera.rotation_euler = (1.109, 0.0, 0.8149)
ob_camera.lock_rotations_4d = False
ob_camera.empty_display_type = 'ARROWS'
ob_camera.color = (0.0, 0.0, 0.0, 0.0)
ob_camera.display_type = 'WIRE'
ob_camera.lineart.crease_threshold = 0.0
ob_barrel.location = (0.0, 0.0, 0.6)
ob_crate.location = (0.0, 0.0, 0.6)
_m = ob_crate.modifiers.new('Auto Smooth', 'NODES')
_m.node_group = ng_auto_smooth
_gi = [s.identifier for s in ng_auto_smooth.interface.items_tree if s.item_type == 'SOCKET' and s.in_out == 'INPUT']
_m[_gi[1]] = 0.5236  # Angle

# ---- collection membership
col_collection.objects.link(ob_light)
col_collection.objects.link(ob_camera)
col_collection_2.objects.link(ob_barrel)
col_collection_2.objects.link(ob_crate)

# ---- scene / render settings (as saved in the file)
scene.camera = ob_camera
scene.frame_start = 1; scene.frame_end = 40; scene.frame_set(1)
scene.render.engine = 'CYCLES'
scene.cycles.sampling_pattern = 'TABULATED_SOBOL'
scene.cycles.use_light_tree = False
scene.view_settings.view_transform = 'Filmic'
bpy.context.view_layer.update()
